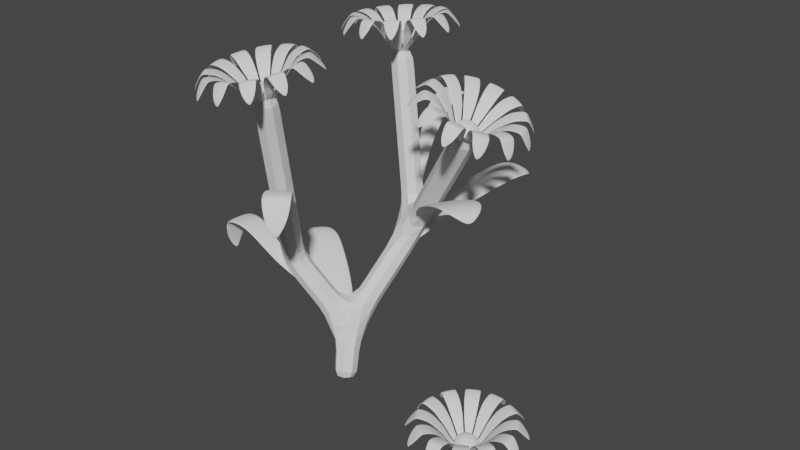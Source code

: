 # Source: Flower1.blend  (saved by Blender 2.92.15; exported with 4.5.12 LTS)
import bpy
from mathutils import Matrix  # noqa: F401  (used for matrix-valued properties, if any)

bpy.ops.wm.read_factory_settings(use_empty=True)
scene = bpy.context.scene
scene.name = 'Scene'

# ---- collections
col_collection = bpy.data.collections.new('Collection'); scene.collection.children.link(col_collection)

# ---- world
world_world = bpy.data.worlds.new('World'); scene.world = world_world
world_world.use_nodes = True; world_world.node_tree.nodes.clear()
_N = world_world.node_tree.nodes; _L = world_world.node_tree.links
n0 = _N.new('ShaderNodeOutputWorld'); n0.name = 'World Output'; n0.location = (300, 300)
n1 = _N.new('ShaderNodeBackground'); n1.name = 'Background'; n1.location = (10, 300)
n1.inputs[0].default_value = (0.05088, 0.05088, 0.05088, 1.0)
_L.new(n1.outputs[0], n0.inputs[0])
n0.is_active_output = True
world_world.color = (0.05088, 0.05088, 0.05088)
world_world.use_sun_shadow = False
world_world.sun_shadow_jitter_overblur = 0.0

# ---- meshes
me_plane_001 = bpy.data.meshes.new('Plane.001')
me_plane_001.from_pydata([(-0.6606, 2.523, 6.082), (0.01173, 2.152, 2.605), (-0.1878, 0.3661, 1.028), (0.0, 0.0, 0.0), (-1.241, -0.02934, 2.335), (-0.653, -1.115, 6.217), (2.009, 1.127, 5.438)], [(1, 0), (2, 1), (3, 2), (2, 4), (4, 5), (1, 6)], [])
_uv = me_plane_001.uv_layers.new(name='UVMap')
_uv.uv.foreach_set('vector', [])
me_plane_001.materials.append(None)
me_plane_001.use_remesh_fix_poles = True
me_plane_001.use_remesh_preserve_attributes = False
me_plane_001.use_mirror_vertex_groups = False
me_plane_001.update()
me_circle_002 = bpy.data.meshes.new('Circle.002')
me_circle_002.from_pydata([(0.8874, 0.1476, 0.465), (0.7476, 0.1446, 0.4307), (0.6315, 0.1357, 0.3686), (0.5265, 0.1212, 0.2533), (0.4288, 0.1016, 0.1574), (0.3546, 0.07783, 0.02602), (0.2935, 0.0691, -0.06233), (0.09733, 0.03174, -0.2725), (0.08366, 0.001096, -0.2725), (0.09733, -0.02955, -0.2725), (0.2935, -0.088, -0.06233), (0.3546, -0.09672, 0.02602), (0.4288, -0.1205, 0.1574), (0.5265, -0.1401, 0.2533), (0.6315, -0.1546, 0.3686), (0.7476, -0.1635, 0.4307), (0.8874, -0.1665, 0.465), (0.9408, -0.1635, 0.4392), (0.9847, -0.1546, 0.3889), (1.028, -0.1401, 0.3392), (1.067, -0.1205, 0.286), (1.097, -0.09672, 0.2457), (1.121, -0.06957, 0.2047), (1.135, -0.0401, 0.1692), (1.14, -0.00945, 0.1586), (1.135, 0.0212, 0.1692), (1.121, 0.05067, 0.2047), (1.097, 0.07783, 0.2457), (1.067, 0.1016, 0.286), (1.028, 0.1212, 0.3392), (0.9847, 0.1357, 0.3889), (0.9408, 0.1446, 0.4392), (0.8925, 0.1476, 0.4978), (0.7526, 0.1446, 0.4636), (0.6366, 0.1357, 0.4015), (0.5316, 0.1212, 0.2861), (0.4338, 0.1016, 0.1903), (0.3597, 0.07783, 0.05888), (0.2986, 0.05067, -0.02948), (0.1024, 0.03174, -0.2397), (0.08876, 0.001096, -0.2397), (0.1024, -0.02955, -0.2397), (0.2986, -0.06957, -0.02948), (0.3597, -0.09672, 0.05888), (0.4338, -0.1205, 0.1903), (0.5316, -0.1401, 0.2861), (0.6366, -0.1546, 0.4015), (0.7526, -0.1635, 0.4636), (0.8925, -0.1665, 0.4978), (0.9459, -0.1635, 0.472), (0.9898, -0.1546, 0.4217), (1.033, -0.1401, 0.372), (1.072, -0.1205, 0.3188), (1.102, -0.09672, 0.2785), (1.126, -0.06957, 0.2376), (1.14, -0.0401, 0.202), (1.146, -0.00945, 0.1915), (1.14, 0.0212, 0.202), (1.126, 0.05067, 0.2376), (1.102, 0.07783, 0.2785), (1.072, 0.1016, 0.3188), (1.033, 0.1212, 0.372), (0.9898, 0.1357, 0.4217), (0.9459, 0.1446, 0.472)], [], [(24, 25, 23), (23, 25, 26, 22), (22, 26, 27, 21), (21, 27, 28, 20), (20, 28, 29, 19), (19, 29, 30, 18), (18, 30, 31, 17), (0, 16, 17, 31), (1, 15, 16, 0), (2, 14, 15, 1), (3, 13, 14, 2), (4, 12, 13, 3), (5, 11, 12, 4), (6, 10, 11, 5), (7, 9, 10, 6), (8, 9, 7), (56, 55, 57), (55, 54, 58, 57), (54, 53, 59, 58), (53, 52, 60, 59), (52, 51, 61, 60), (51, 50, 62, 61), (50, 49, 63, 62), (32, 63, 49, 48), (33, 32, 48, 47), (34, 33, 47, 46), (35, 34, 46, 45), (36, 35, 45, 44), (37, 36, 44, 43), (38, 37, 43, 42), (39, 38, 42, 41), (40, 39, 41), (19, 18, 50, 51), (6, 5, 37, 38), (17, 16, 48, 49), (20, 19, 51, 52), (7, 6, 38, 39), (21, 20, 52, 53), (8, 7, 39, 40), (22, 21, 53, 54), (9, 8, 40, 41), (23, 22, 54, 55), (10, 9, 41, 42), (24, 23, 55, 56), (11, 10, 42, 43), (25, 24, 56, 57), (12, 11, 43, 44), (26, 25, 57, 58), (13, 12, 44, 45), (27, 26, 58, 59), (14, 13, 45, 46), (1, 0, 32, 33), (28, 27, 59, 60), (15, 14, 46, 47), (2, 1, 33, 34), (29, 28, 60, 61), (16, 15, 47, 48), (3, 2, 34, 35), (30, 29, 61, 62), (4, 3, 35, 36), (31, 30, 62, 63), (18, 17, 49, 50), (5, 4, 36, 37), (0, 31, 63, 32)])
me_circle_002.use_remesh_fix_poles = True
me_circle_002.use_remesh_preserve_attributes = False
me_circle_002.use_mirror_vertex_groups = False
me_circle_002.update()
me_icosphere_002 = bpy.data.meshes.new('Icosphere.002')
me_icosphere_002.from_pydata([(0.06603, -0.2032, 0.001168), (-0.1729, -0.1256, 0.001168), (-0.1729, 0.1256, 0.001168), (0.06603, 0.2032, 0.001168), (0.2137, 8.172e-09, 0.001167), (3.914e-08, 8.172e-09, 0.1332), (0.2285, -0.03526, -0.04567), (0.2272, -0.07382, -0.1057), (0.2272, 0.07382, -0.1057), (0.2285, 0.03526, -0.04567), (0.03708, -0.2282, -0.04567), (3.914e-08, -0.2389, -0.1057), (0.1404, -0.1933, -0.1057), (0.1042, -0.2064, -0.04567), (-0.2056, -0.1058, -0.04567), (-0.2272, -0.07382, -0.1057), (-0.1404, -0.1933, -0.1057), (-0.1642, -0.1629, -0.04567), (-0.1642, 0.1629, -0.04567), (-0.1404, 0.1933, -0.1057), (-0.2272, 0.07382, -0.1057), (-0.2056, 0.1058, -0.04567), (0.1042, 0.2064, -0.04567), (0.1404, 0.1933, -0.1057), (3.914e-08, 0.2389, -0.1057), (0.03708, 0.2282, -0.04567), (0.1985, -0.05706, 0.01433), (0.1644, -0.1194, 0.01992), (0.1156, -0.1712, 0.01433), (0.00708, -0.2064, 0.01433), (-0.0628, -0.1933, 0.01992), (-0.1271, -0.1629, 0.01433), (-0.1941, -0.07053, 0.01433), (-0.2032, 1.34e-08, 0.01992), (-0.1941, 0.07053, 0.01433), (-0.1271, 0.1629, 0.01433), (-0.0628, 0.1933, 0.01992), (0.00708, 0.2064, 0.01433), (0.1156, 0.1712, 0.01433), (0.1644, 0.1194, 0.01992), (0.1985, 0.05706, 0.01433), (0.01854, -0.05706, 0.1256), (0.03881, -0.1194, 0.09754), (0.05562, -0.1712, 0.05141), (0.18, 8.172e-09, 0.0514), (0.1256, 8.172e-09, 0.09754), (0.06, 8.172e-09, 0.1256), (-0.04854, -0.03526, 0.1256), (-0.1016, -0.07382, 0.09754), (-0.1456, -0.1058, 0.05141), (-0.04854, 0.03526, 0.1256), (-0.1016, 0.07382, 0.09754), (-0.1456, 0.1058, 0.05141), (0.01854, 0.05706, 0.1256), (0.03881, 0.1194, 0.09754), (0.05562, 0.1712, 0.05141), (0.08643, 0.06279, 0.108), (0.1525, 0.06279, 0.06719), (0.1068, 0.1256, 0.06719), (-0.03301, 0.1016, 0.108), (-0.01261, 0.1644, 0.06719), (-0.08643, 0.1404, 0.06719), (-0.1068, 8.172e-09, 0.108), (-0.1602, 0.03881, 0.06719), (-0.1602, -0.03881, 0.06719), (-0.03301, -0.1016, 0.108), (-0.08643, -0.1404, 0.06719), (-0.01261, -0.1644, 0.06719), (0.08643, -0.06279, 0.108), (0.1068, -0.1256, 0.06719), (0.1525, -0.06279, 0.06719), (0.2059, 0.1016, -0.03964), (0.1933, 0.1404, -0.1057), (0.1602, 0.1644, -0.03964), (-0.03301, 0.2272, -0.03964), (-0.07382, 0.2272, -0.1057), (-0.1068, 0.2032, -0.03964), (-0.2263, 0.03881, -0.03964), (-0.2389, -7.997e-08, -0.1057), (-0.2263, -0.03881, -0.03964), (-0.1068, -0.2032, -0.03964), (-0.07382, -0.2272, -0.1057), (-0.03301, -0.2272, -0.03964), (0.1602, -0.1644, -0.03964), (0.1933, -0.1404, -0.1057), (0.2059, -0.1016, -0.03964), (0.07382, 0.2272, -0.1057), (-0.1933, 0.1404, -0.1057), (-0.1933, -0.1404, -0.1057), (0.07382, -0.2272, -0.1057), (0.2389, 8.172e-09, -0.1057)], [], [(0, 28, 43), (1, 31, 49), (2, 34, 52), (3, 37, 55), (4, 40, 44), (46, 53, 5), (45, 56, 46), (44, 57, 45), (46, 56, 53), (56, 54, 53), (45, 57, 56), (57, 58, 56), (56, 58, 54), (58, 55, 54), (44, 40, 57), (40, 39, 57), (57, 39, 58), (39, 38, 58), (58, 38, 55), (38, 3, 55), (53, 50, 5), (54, 59, 53), (55, 60, 54), (53, 59, 50), (59, 51, 50), (54, 60, 59), (60, 61, 59), (59, 61, 51), (61, 52, 51), (55, 37, 60), (37, 36, 60), (60, 36, 61), (36, 35, 61), (61, 35, 52), (35, 2, 52), (50, 47, 5), (51, 62, 50), (52, 63, 51), (50, 62, 47), (62, 48, 47), (51, 63, 62), (63, 64, 62), (62, 64, 48), (64, 49, 48), (52, 34, 63), (34, 33, 63), (63, 33, 64), (33, 32, 64), (64, 32, 49), (32, 1, 49), (47, 41, 5), (48, 65, 47), (49, 66, 48), (47, 65, 41), (65, 42, 41), (48, 66, 65), (66, 67, 65), (65, 67, 42), (67, 43, 42), (49, 31, 66), (31, 30, 66), (66, 30, 67), (30, 29, 67), (67, 29, 43), (29, 0, 43), (41, 46, 5), (42, 68, 41), (43, 69, 42), (41, 68, 46), (68, 45, 46), (42, 69, 68), (69, 70, 68), (68, 70, 45), (70, 44, 45), (43, 28, 69), (28, 27, 69), (69, 27, 70), (27, 26, 70), (70, 26, 44), (26, 4, 44), (9, 40, 4), (8, 71, 9), (9, 71, 40), (71, 39, 40), (8, 72, 71), (72, 73, 71), (71, 73, 39), (73, 38, 39), (72, 23, 73), (23, 22, 73), (73, 22, 38), (22, 3, 38), (25, 37, 3), (24, 74, 25), (25, 74, 37), (74, 36, 37), (24, 75, 74), (75, 76, 74), (74, 76, 36), (76, 35, 36), (75, 19, 76), (19, 18, 76), (76, 18, 35), (18, 2, 35), (21, 34, 2), (20, 77, 21), (21, 77, 34), (77, 33, 34), (20, 78, 77), (78, 79, 77), (77, 79, 33), (79, 32, 33), (78, 15, 79), (15, 14, 79), (79, 14, 32), (14, 1, 32), (17, 31, 1), (16, 80, 17), (17, 80, 31), (80, 30, 31), (16, 81, 80), (81, 82, 80), (80, 82, 30), (82, 29, 30), (81, 11, 82), (11, 10, 82), (82, 10, 29), (10, 0, 29), (13, 28, 0), (12, 83, 13), (13, 83, 28), (83, 27, 28), (12, 84, 83), (84, 85, 83), (83, 85, 27), (85, 26, 27), (84, 7, 85), (7, 6, 85), (85, 6, 26), (6, 4, 26), (22, 25, 3), (23, 86, 22), (22, 86, 25), (86, 24, 25), (18, 21, 2), (19, 87, 18), (18, 87, 21), (87, 20, 21), (14, 17, 1), (15, 88, 14), (14, 88, 17), (88, 16, 17), (10, 13, 0), (11, 89, 10), (10, 89, 13), (89, 12, 13), (6, 9, 4), (7, 90, 6), (6, 90, 9), (90, 8, 9), (8, 90, 7, 84, 12, 89, 11, 81, 16, 88, 15, 78, 20, 87, 19, 75, 24, 86, 23, 72)])
_uv = me_icosphere_002.uv_layers.new(name='UVMap')
_uv.uv.foreach_set('vector', [0.8182, 0.3149, 0.7727, 0.3149, 0.7955, 0.3543, 1.0, 0.3149, 0.9545, 0.3149, 0.9773, 0.3543, 0.2727, 0.3149, 0.2273, 0.3149, 0.25, 0.3543, 0.4545, 0.3149, 0.4091, 0.3149, 0.4318, 0.3543, 0.6364, 0.3149, 0.5909, 0.3149, 0.6136, 0.3543, 0.5682, 0.433, 0.5227, 0.433, 0.5455, 0.4724, 0.5909, 0.3937, 0.5455, 0.3937, 0.5682, 0.433, 0.6136, 0.3543, 0.5682, 0.3543, 0.5909, 0.3937, 0.5682, 0.433, 0.5455, 0.3937, 0.5227, 0.433, 0.5455, 0.3937, 0.5, 0.3937, 0.5227, 0.433, 0.5909, 0.3937, 0.5682, 0.3543, 0.5455, 0.3937, 0.5682, 0.3543, 0.5227, 0.3543, 0.5455, 0.3937, 0.5455, 0.3937, 0.5227, 0.3543, 0.5, 0.3937, 0.5227, 0.3543, 0.4773, 0.3543, 0.5, 0.3937, 0.6136, 0.3543, 0.5909, 0.3149, 0.5682, 0.3543, 0.5909, 0.3149, 0.5455, 0.3149, 0.5682, 0.3543, 0.5682, 0.3543, 0.5455, 0.3149, 0.5227, 0.3543, 0.5455, 0.3149, 0.5, 0.3149, 0.5227, 0.3543, 0.5227, 0.3543, 0.5, 0.3149, 0.4773, 0.3543, 0.5, 0.3149, 0.4545, 0.3149, 0.4773, 0.3543, 0.3864, 0.433, 0.3409, 0.433, 0.3636, 0.4724, 0.4091, 0.3937, 0.3636, 0.3937, 0.3864, 0.433, 0.4318, 0.3543, 0.3864, 0.3543, 0.4091, 0.3937, 0.3864, 0.433, 0.3636, 0.3937, 0.3409, 0.433, 0.3636, 0.3937, 0.3182, 0.3937, 0.3409, 0.433, 0.4091, 0.3937, 0.3864, 0.3543, 0.3636, 0.3937, 0.3864, 0.3543, 0.3409, 0.3543, 0.3636, 0.3937, 0.3636, 0.3937, 0.3409, 0.3543, 0.3182, 0.3937, 0.3409, 0.3543, 0.2955, 0.3543, 0.3182, 0.3937, 0.4318, 0.3543, 0.4091, 0.3149, 0.3864, 0.3543, 0.4091, 0.3149, 0.3636, 0.3149, 0.3864, 0.3543, 0.3864, 0.3543, 0.3636, 0.3149, 0.3409, 0.3543, 0.3636, 0.3149, 0.3182, 0.3149, 0.3409, 0.3543, 0.3409, 0.3543, 0.3182, 0.3149, 0.2955, 0.3543, 0.3182, 0.3149, 0.2727, 0.3149, 0.2955, 0.3543, 0.2045, 0.433, 0.1591, 0.433, 0.1818, 0.4724, 0.2273, 0.3937, 0.1818, 0.3937, 0.2045, 0.433, 0.25, 0.3543, 0.2045, 0.3543, 0.2273, 0.3937, 0.2045, 0.433, 0.1818, 0.3937, 0.1591, 0.433, 0.1818, 0.3937, 0.1364, 0.3937, 0.1591, 0.433, 0.2273, 0.3937, 0.2045, 0.3543, 0.1818, 0.3937, 0.2045, 0.3543, 0.1591, 0.3543, 0.1818, 0.3937, 0.1818, 0.3937, 0.1591, 0.3543, 0.1364, 0.3937, 0.1591, 0.3543, 0.1136, 0.3543, 0.1364, 0.3937, 0.25, 0.3543, 0.2273, 0.3149, 0.2045, 0.3543, 0.2273, 0.3149, 0.1818, 0.3149, 0.2045, 0.3543, 0.2045, 0.3543, 0.1818, 0.3149, 0.1591, 0.3543, 0.1818, 0.3149, 0.1364, 0.3149, 0.1591, 0.3543, 0.1591, 0.3543, 0.1364, 0.3149, 0.1136, 0.3543, 0.1364, 0.3149, 0.09091, 0.3149, 0.1136, 0.3543, 0.9318, 0.433, 0.8864, 0.433, 0.9091, 0.4724, 0.9545, 0.3937, 0.9091, 0.3937, 0.9318, 0.433, 0.9773, 0.3543, 0.9318, 0.3543, 0.9545, 0.3937, 0.9318, 0.433, 0.9091, 0.3937, 0.8864, 0.433, 0.9091, 0.3937, 0.8636, 0.3937, 0.8864, 0.433, 0.9545, 0.3937, 0.9318, 0.3543, 0.9091, 0.3937, 0.9318, 0.3543, 0.8864, 0.3543, 0.9091, 0.3937, 0.9091, 0.3937, 0.8864, 0.3543, 0.8636, 0.3937, 0.8864, 0.3543, 0.8409, 0.3543, 0.8636, 0.3937, 0.9773, 0.3543, 0.9545, 0.3149, 0.9318, 0.3543, 0.9545, 0.3149, 0.9091, 0.3149, 0.9318, 0.3543, 0.9318, 0.3543, 0.9091, 0.3149, 0.8864, 0.3543, 0.9091, 0.3149, 0.8636, 0.3149, 0.8864, 0.3543, 0.8864, 0.3543, 0.8636, 0.3149, 0.8409, 0.3543, 0.8636, 0.3149, 0.8182, 0.3149, 0.8409, 0.3543, 0.75, 0.433, 0.7045, 0.433, 0.7273, 0.4724, 0.7727, 0.3937, 0.7273, 0.3937, 0.75, 0.433, 0.7955, 0.3543, 0.75, 0.3543, 0.7727, 0.3937, 0.75, 0.433, 0.7273, 0.3937, 0.7045, 0.433, 0.7273, 0.3937, 0.6818, 0.3937, 0.7045, 0.433, 0.7727, 0.3937, 0.75, 0.3543, 0.7273, 0.3937, 0.75, 0.3543, 0.7045, 0.3543, 0.7273, 0.3937, 0.7273, 0.3937, 0.7045, 0.3543, 0.6818, 0.3937, 0.7045, 0.3543, 0.6591, 0.3543, 0.6818, 0.3937, 0.7955, 0.3543, 0.7727, 0.3149, 0.75, 0.3543, 0.7727, 0.3149, 0.7273, 0.3149, 0.75, 0.3543, 0.75, 0.3543, 0.7273, 0.3149, 0.7045, 0.3543, 0.7273, 0.3149, 0.6818, 0.3149, 0.7045, 0.3543, 0.7045, 0.3543, 0.6818, 0.3149, 0.6591, 0.3543, 0.6818, 0.3149, 0.6364, 0.3149, 0.6591, 0.3543, 0.6136, 0.2756, 0.5909, 0.3149, 0.6364, 0.3149, 0.5909, 0.2362, 0.5682, 0.2756, 0.6136, 0.2756, 0.6136, 0.2756, 0.5682, 0.2756, 0.5909, 0.3149, 0.5682, 0.2756, 0.5455, 0.3149, 0.5909, 0.3149, 0.5909, 0.2362, 0.5455, 0.2362, 0.5682, 0.2756, 0.5455, 0.2362, 0.5227, 0.2756, 0.5682, 0.2756, 0.5682, 0.2756, 0.5227, 0.2756, 0.5455, 0.3149, 0.5227, 0.2756, 0.5, 0.3149, 0.5455, 0.3149, 0.5455, 0.2362, 0.5, 0.2362, 0.5227, 0.2756, 0.5, 0.2362, 0.4773, 0.2756, 0.5227, 0.2756, 0.5227, 0.2756, 0.4773, 0.2756, 0.5, 0.3149, 0.4773, 0.2756, 0.4545, 0.3149, 0.5, 0.3149, 0.4318, 0.2756, 0.4091, 0.3149, 0.4545, 0.3149, 0.4091, 0.2362, 0.3864, 0.2756, 0.4318, 0.2756, 0.4318, 0.2756, 0.3864, 0.2756, 0.4091, 0.3149, 0.3864, 0.2756, 0.3636, 0.3149, 0.4091, 0.3149, 0.4091, 0.2362, 0.3636, 0.2362, 0.3864, 0.2756, 0.3636, 0.2362, 0.3409, 0.2756, 0.3864, 0.2756, 0.3864, 0.2756, 0.3409, 0.2756, 0.3636, 0.3149, 0.3409, 0.2756, 0.3182, 0.3149, 0.3636, 0.3149, 0.3636, 0.2362, 0.3182, 0.2362, 0.3409, 0.2756, 0.3182, 0.2362, 0.2955, 0.2756, 0.3409, 0.2756, 0.3409, 0.2756, 0.2955, 0.2756, 0.3182, 0.3149, 0.2955, 0.2756, 0.2727, 0.3149, 0.3182, 0.3149, 0.25, 0.2756, 0.2273, 0.3149, 0.2727, 0.3149, 0.2273, 0.2362, 0.2045, 0.2756, 0.25, 0.2756, 0.25, 0.2756, 0.2045, 0.2756, 0.2273, 0.3149, 0.2045, 0.2756, 0.1818, 0.3149, 0.2273, 0.3149, 0.2273, 0.2362, 0.1818, 0.2362, 0.2045, 0.2756, 0.1818, 0.2362, 0.1591, 0.2756, 0.2045, 0.2756, 0.2045, 0.2756, 0.1591, 0.2756, 0.1818, 0.3149, 0.1591, 0.2756, 0.1364, 0.3149, 0.1818, 0.3149, 0.1818, 0.2362, 0.1364, 0.2362, 0.1591, 0.2756, 0.1364, 0.2362, 0.1136, 0.2756, 0.1591, 0.2756, 0.1591, 0.2756, 0.1136, 0.2756, 0.1364, 0.3149, 0.1136, 0.2756, 0.09091, 0.3149, 0.1364, 0.3149, 0.9773, 0.2756, 0.9545, 0.3149, 1.0, 0.3149, 0.9545, 0.2362, 0.9318, 0.2756, 0.9773, 0.2756, 0.9773, 0.2756, 0.9318, 0.2756, 0.9545, 0.3149, 0.9318, 0.2756, 0.9091, 0.3149, 0.9545, 0.3149, 0.9545, 0.2362, 0.9091, 0.2362, 0.9318, 0.2756, 0.9091, 0.2362, 0.8864, 0.2756, 0.9318, 0.2756, 0.9318, 0.2756, 0.8864, 0.2756, 0.9091, 0.3149, 0.8864, 0.2756, 0.8636, 0.3149, 0.9091, 0.3149, 0.9091, 0.2362, 0.8636, 0.2362, 0.8864, 0.2756, 0.8636, 0.2362, 0.8409, 0.2756, 0.8864, 0.2756, 0.8864, 0.2756, 0.8409, 0.2756, 0.8636, 0.3149, 0.8409, 0.2756, 0.8182, 0.3149, 0.8636, 0.3149, 0.7955, 0.2756, 0.7727, 0.3149, 0.8182, 0.3149, 0.7727, 0.2362, 0.75, 0.2756, 0.7955, 0.2756, 0.7955, 0.2756, 0.75, 0.2756, 0.7727, 0.3149, 0.75, 0.2756, 0.7273, 0.3149, 0.7727, 0.3149, 0.7727, 0.2362, 0.7273, 0.2362, 0.75, 0.2756, 0.7273, 0.2362, 0.7045, 0.2756, 0.75, 0.2756, 0.75, 0.2756, 0.7045, 0.2756, 0.7273, 0.3149, 0.7045, 0.2756, 0.6818, 0.3149, 0.7273, 0.3149, 0.7273, 0.2362, 0.6818, 0.2362, 0.7045, 0.2756, 0.6818, 0.2362, 0.6591, 0.2756, 0.7045, 0.2756, 0.7045, 0.2756, 0.6591, 0.2756, 0.6818, 0.3149, 0.6591, 0.2756, 0.6364, 0.3149, 0.6818, 0.3149, 0.4773, 0.2756, 0.4318, 0.2756, 0.4545, 0.3149, 0.5, 0.2362, 0.4545, 0.2362, 0.4773, 0.2756, 0.4773, 0.2756, 0.4545, 0.2362, 0.4318, 0.2756, 0.4545, 0.2362, 0.4091, 0.2362, 0.4318, 0.2756, 0.2955, 0.2756, 0.25, 0.2756, 0.2727, 0.3149, 0.3182, 0.2362, 0.2727, 0.2362, 0.2955, 0.2756, 0.2955, 0.2756, 0.2727, 0.2362, 0.25, 0.2756, 0.2727, 0.2362, 0.2273, 0.2362, 0.25, 0.2756, 0.1136, 0.2756, 0.06818, 0.2756, 0.09091, 0.3149, 0.1364, 0.2362, 0.09091, 0.2362, 0.1136, 0.2756, 0.1136, 0.2756, 0.09091, 0.2362, 0.06818, 0.2756, 0.09091, 0.2362, 0.04545, 0.2362, 0.06818, 0.2756, 0.8409, 0.2756, 0.7955, 0.2756, 0.8182, 0.3149, 0.8636, 0.2362, 0.8182, 0.2362, 0.8409, 0.2756, 0.8409, 0.2756, 0.8182, 0.2362, 0.7955, 0.2756, 0.8182, 0.2362, 0.7727, 0.2362, 0.7955, 0.2756, 0.6591, 0.2756, 0.6136, 0.2756, 0.6364, 0.3149, 0.6818, 0.2362, 0.6364, 0.2362, 0.6591, 0.2756, 0.6591, 0.2756, 0.6364, 0.2362, 0.6136, 0.2756, 0.6364, 0.2362, 0.5909, 0.2362, 0.6136, 0.2756, 0.5909, 0.2362, 0.6364, 0.2362, 0.6818, 0.2362, 0.7273, 0.2362, 0.7727, 0.2362, 0.8182, 0.2362, 0.8636, 0.2362, 0.9091, 0.2362, 0.9545, 0.2362, 0.09091, 0.2362, 0.1364, 0.2362, 0.1818, 0.2362, 0.2273, 0.2362, 0.2727, 0.2362, 0.3182, 0.2362, 0.3636, 0.2362, 0.4091, 0.2362, 0.4545, 0.2362, 0.5, 0.2362, 0.5455, 0.2362])
me_icosphere_002.use_remesh_fix_poles = True
me_icosphere_002.use_remesh_preserve_attributes = False
me_icosphere_002.use_mirror_vertex_groups = False
me_icosphere_002.update()
me_circle_018 = bpy.data.meshes.new('Circle.018')
me_circle_018.from_pydata([(0.8874, 0.1476, 0.465), (0.7476, 0.1446, 0.4307), (0.6315, 0.1357, 0.3686), (0.5265, 0.1212, 0.2533), (0.4288, 0.1016, 0.1574), (0.3546, 0.07783, 0.02602), (0.2935, 0.0691, -0.06233), (0.09733, 0.03174, -0.2725), (0.08366, 0.001096, -0.2725), (0.09733, -0.02955, -0.2725), (0.2935, -0.088, -0.06233), (0.3546, -0.09672, 0.02602), (0.4288, -0.1205, 0.1574), (0.5265, -0.1401, 0.2533), (0.6315, -0.1546, 0.3686), (0.7476, -0.1635, 0.4307), (0.8874, -0.1665, 0.465), (0.9408, -0.1635, 0.4392), (0.9847, -0.1546, 0.3889), (1.028, -0.1401, 0.3392), (1.067, -0.1205, 0.286), (1.097, -0.09672, 0.2457), (1.121, -0.06957, 0.2047), (1.135, -0.0401, 0.1692), (1.14, -0.00945, 0.1586), (1.135, 0.0212, 0.1692), (1.121, 0.05067, 0.2047), (1.097, 0.07783, 0.2457), (1.067, 0.1016, 0.286), (1.028, 0.1212, 0.3392), (0.9847, 0.1357, 0.3889), (0.9408, 0.1446, 0.4392), (0.8925, 0.1476, 0.4978), (0.7526, 0.1446, 0.4636), (0.6366, 0.1357, 0.4015), (0.5316, 0.1212, 0.2861), (0.4338, 0.1016, 0.1903), (0.3597, 0.07783, 0.05888), (0.2986, 0.05067, -0.02948), (0.1024, 0.03174, -0.2397), (0.08876, 0.001096, -0.2397), (0.1024, -0.02955, -0.2397), (0.2986, -0.06957, -0.02948), (0.3597, -0.09672, 0.05888), (0.4338, -0.1205, 0.1903), (0.5316, -0.1401, 0.2861), (0.6366, -0.1546, 0.4015), (0.7526, -0.1635, 0.4636), (0.8925, -0.1665, 0.4978), (0.9459, -0.1635, 0.472), (0.9898, -0.1546, 0.4217), (1.033, -0.1401, 0.372), (1.072, -0.1205, 0.3188), (1.102, -0.09672, 0.2785), (1.126, -0.06957, 0.2376), (1.14, -0.0401, 0.202), (1.146, -0.00945, 0.1915), (1.14, 0.0212, 0.202), (1.126, 0.05067, 0.2376), (1.102, 0.07783, 0.2785), (1.072, 0.1016, 0.3188), (1.033, 0.1212, 0.372), (0.9898, 0.1357, 0.4217), (0.9459, 0.1446, 0.472)], [], [(24, 23, 25), (23, 22, 26, 25), (22, 21, 27, 26), (21, 20, 28, 27), (20, 19, 29, 28), (19, 18, 30, 29), (18, 17, 31, 30), (0, 31, 17, 16), (1, 0, 16, 15), (2, 1, 15, 14), (3, 2, 14, 13), (4, 3, 13, 12), (5, 4, 12, 11), (6, 5, 11, 10), (7, 6, 10, 9), (8, 7, 9), (56, 57, 55), (55, 57, 58, 54), (54, 58, 59, 53), (53, 59, 60, 52), (52, 60, 61, 51), (51, 61, 62, 50), (50, 62, 63, 49), (32, 48, 49, 63), (33, 47, 48, 32), (34, 46, 47, 33), (35, 45, 46, 34), (36, 44, 45, 35), (37, 43, 44, 36), (38, 42, 43, 37), (39, 41, 42, 38), (40, 41, 39), (19, 51, 50, 18), (6, 38, 37, 5), (17, 49, 48, 16), (20, 52, 51, 19), (7, 39, 38, 6), (21, 53, 52, 20), (8, 40, 39, 7), (22, 54, 53, 21), (9, 41, 40, 8), (23, 55, 54, 22), (10, 42, 41, 9), (24, 56, 55, 23), (11, 43, 42, 10), (25, 57, 56, 24), (12, 44, 43, 11), (26, 58, 57, 25), (13, 45, 44, 12), (27, 59, 58, 26), (14, 46, 45, 13), (1, 33, 32, 0), (28, 60, 59, 27), (15, 47, 46, 14), (2, 34, 33, 1), (29, 61, 60, 28), (16, 48, 47, 15), (3, 35, 34, 2), (30, 62, 61, 29), (4, 36, 35, 3), (31, 63, 62, 30), (18, 50, 49, 17), (5, 37, 36, 4), (0, 32, 63, 31)])
me_circle_018.use_remesh_fix_poles = True
me_circle_018.use_remesh_preserve_attributes = False
me_circle_018.use_mirror_vertex_groups = False
me_circle_018.update()
me_icosphere_006 = bpy.data.meshes.new('Icosphere.006')
me_icosphere_006.from_pydata([(0.06603, -0.2032, 0.001168), (-0.1729, -0.1256, 0.001168), (-0.1729, 0.1256, 0.001168), (0.06603, 0.2032, 0.001168), (0.2137, 8.172e-09, 0.001167), (3.914e-08, 8.172e-09, 0.1332), (0.2285, -0.03526, -0.04567), (0.2272, -0.07382, -0.1057), (0.2272, 0.07382, -0.1057), (0.2285, 0.03526, -0.04567), (0.03708, -0.2282, -0.04567), (3.914e-08, -0.2389, -0.1057), (0.1404, -0.1933, -0.1057), (0.1042, -0.2064, -0.04567), (-0.2056, -0.1058, -0.04567), (-0.2272, -0.07382, -0.1057), (-0.1404, -0.1933, -0.1057), (-0.1642, -0.1629, -0.04567), (-0.1642, 0.1629, -0.04567), (-0.1404, 0.1933, -0.1057), (-0.2272, 0.07382, -0.1057), (-0.2056, 0.1058, -0.04567), (0.1042, 0.2064, -0.04567), (0.1404, 0.1933, -0.1057), (3.914e-08, 0.2389, -0.1057), (0.03708, 0.2282, -0.04567), (0.1985, -0.05706, 0.01433), (0.1644, -0.1194, 0.01992), (0.1156, -0.1712, 0.01433), (0.00708, -0.2064, 0.01433), (-0.0628, -0.1933, 0.01992), (-0.1271, -0.1629, 0.01433), (-0.1941, -0.07053, 0.01433), (-0.2032, 1.34e-08, 0.01992), (-0.1941, 0.07053, 0.01433), (-0.1271, 0.1629, 0.01433), (-0.0628, 0.1933, 0.01992), (0.00708, 0.2064, 0.01433), (0.1156, 0.1712, 0.01433), (0.1644, 0.1194, 0.01992), (0.1985, 0.05706, 0.01433), (0.01854, -0.05706, 0.1256), (0.03881, -0.1194, 0.09754), (0.05562, -0.1712, 0.05141), (0.18, 8.172e-09, 0.0514), (0.1256, 8.172e-09, 0.09754), (0.06, 8.172e-09, 0.1256), (-0.04854, -0.03526, 0.1256), (-0.1016, -0.07382, 0.09754), (-0.1456, -0.1058, 0.05141), (-0.04854, 0.03526, 0.1256), (-0.1016, 0.07382, 0.09754), (-0.1456, 0.1058, 0.05141), (0.01854, 0.05706, 0.1256), (0.03881, 0.1194, 0.09754), (0.05562, 0.1712, 0.05141), (0.08643, 0.06279, 0.108), (0.1525, 0.06279, 0.06719), (0.1068, 0.1256, 0.06719), (-0.03301, 0.1016, 0.108), (-0.01261, 0.1644, 0.06719), (-0.08643, 0.1404, 0.06719), (-0.1068, 8.172e-09, 0.108), (-0.1602, 0.03881, 0.06719), (-0.1602, -0.03881, 0.06719), (-0.03301, -0.1016, 0.108), (-0.08643, -0.1404, 0.06719), (-0.01261, -0.1644, 0.06719), (0.08643, -0.06279, 0.108), (0.1068, -0.1256, 0.06719), (0.1525, -0.06279, 0.06719), (0.2059, 0.1016, -0.03964), (0.1933, 0.1404, -0.1057), (0.1602, 0.1644, -0.03964), (-0.03301, 0.2272, -0.03964), (-0.07382, 0.2272, -0.1057), (-0.1068, 0.2032, -0.03964), (-0.2263, 0.03881, -0.03964), (-0.2389, -7.997e-08, -0.1057), (-0.2263, -0.03881, -0.03964), (-0.1068, -0.2032, -0.03964), (-0.07382, -0.2272, -0.1057), (-0.03301, -0.2272, -0.03964), (0.1602, -0.1644, -0.03964), (0.1933, -0.1404, -0.1057), (0.2059, -0.1016, -0.03964), (0.07382, 0.2272, -0.1057), (-0.1933, 0.1404, -0.1057), (-0.1933, -0.1404, -0.1057), (0.07382, -0.2272, -0.1057), (0.2389, 8.172e-09, -0.1057)], [], [(0, 28, 43), (1, 31, 49), (2, 34, 52), (3, 37, 55), (4, 40, 44), (46, 53, 5), (45, 56, 46), (44, 57, 45), (46, 56, 53), (56, 54, 53), (45, 57, 56), (57, 58, 56), (56, 58, 54), (58, 55, 54), (44, 40, 57), (40, 39, 57), (57, 39, 58), (39, 38, 58), (58, 38, 55), (38, 3, 55), (53, 50, 5), (54, 59, 53), (55, 60, 54), (53, 59, 50), (59, 51, 50), (54, 60, 59), (60, 61, 59), (59, 61, 51), (61, 52, 51), (55, 37, 60), (37, 36, 60), (60, 36, 61), (36, 35, 61), (61, 35, 52), (35, 2, 52), (50, 47, 5), (51, 62, 50), (52, 63, 51), (50, 62, 47), (62, 48, 47), (51, 63, 62), (63, 64, 62), (62, 64, 48), (64, 49, 48), (52, 34, 63), (34, 33, 63), (63, 33, 64), (33, 32, 64), (64, 32, 49), (32, 1, 49), (47, 41, 5), (48, 65, 47), (49, 66, 48), (47, 65, 41), (65, 42, 41), (48, 66, 65), (66, 67, 65), (65, 67, 42), (67, 43, 42), (49, 31, 66), (31, 30, 66), (66, 30, 67), (30, 29, 67), (67, 29, 43), (29, 0, 43), (41, 46, 5), (42, 68, 41), (43, 69, 42), (41, 68, 46), (68, 45, 46), (42, 69, 68), (69, 70, 68), (68, 70, 45), (70, 44, 45), (43, 28, 69), (28, 27, 69), (69, 27, 70), (27, 26, 70), (70, 26, 44), (26, 4, 44), (9, 40, 4), (8, 71, 9), (9, 71, 40), (71, 39, 40), (8, 72, 71), (72, 73, 71), (71, 73, 39), (73, 38, 39), (72, 23, 73), (23, 22, 73), (73, 22, 38), (22, 3, 38), (25, 37, 3), (24, 74, 25), (25, 74, 37), (74, 36, 37), (24, 75, 74), (75, 76, 74), (74, 76, 36), (76, 35, 36), (75, 19, 76), (19, 18, 76), (76, 18, 35), (18, 2, 35), (21, 34, 2), (20, 77, 21), (21, 77, 34), (77, 33, 34), (20, 78, 77), (78, 79, 77), (77, 79, 33), (79, 32, 33), (78, 15, 79), (15, 14, 79), (79, 14, 32), (14, 1, 32), (17, 31, 1), (16, 80, 17), (17, 80, 31), (80, 30, 31), (16, 81, 80), (81, 82, 80), (80, 82, 30), (82, 29, 30), (81, 11, 82), (11, 10, 82), (82, 10, 29), (10, 0, 29), (13, 28, 0), (12, 83, 13), (13, 83, 28), (83, 27, 28), (12, 84, 83), (84, 85, 83), (83, 85, 27), (85, 26, 27), (84, 7, 85), (7, 6, 85), (85, 6, 26), (6, 4, 26), (22, 25, 3), (23, 86, 22), (22, 86, 25), (86, 24, 25), (18, 21, 2), (19, 87, 18), (18, 87, 21), (87, 20, 21), (14, 17, 1), (15, 88, 14), (14, 88, 17), (88, 16, 17), (10, 13, 0), (11, 89, 10), (10, 89, 13), (89, 12, 13), (6, 9, 4), (7, 90, 6), (6, 90, 9), (90, 8, 9), (8, 90, 7, 84, 12, 89, 11, 81, 16, 88, 15, 78, 20, 87, 19, 75, 24, 86, 23, 72)])
_uv = me_icosphere_006.uv_layers.new(name='UVMap')
_uv.uv.foreach_set('vector', [0.8182, 0.3149, 0.7727, 0.3149, 0.7955, 0.3543, 1.0, 0.3149, 0.9545, 0.3149, 0.9773, 0.3543, 0.2727, 0.3149, 0.2273, 0.3149, 0.25, 0.3543, 0.4545, 0.3149, 0.4091, 0.3149, 0.4318, 0.3543, 0.6364, 0.3149, 0.5909, 0.3149, 0.6136, 0.3543, 0.5682, 0.433, 0.5227, 0.433, 0.5455, 0.4724, 0.5909, 0.3937, 0.5455, 0.3937, 0.5682, 0.433, 0.6136, 0.3543, 0.5682, 0.3543, 0.5909, 0.3937, 0.5682, 0.433, 0.5455, 0.3937, 0.5227, 0.433, 0.5455, 0.3937, 0.5, 0.3937, 0.5227, 0.433, 0.5909, 0.3937, 0.5682, 0.3543, 0.5455, 0.3937, 0.5682, 0.3543, 0.5227, 0.3543, 0.5455, 0.3937, 0.5455, 0.3937, 0.5227, 0.3543, 0.5, 0.3937, 0.5227, 0.3543, 0.4773, 0.3543, 0.5, 0.3937, 0.6136, 0.3543, 0.5909, 0.3149, 0.5682, 0.3543, 0.5909, 0.3149, 0.5455, 0.3149, 0.5682, 0.3543, 0.5682, 0.3543, 0.5455, 0.3149, 0.5227, 0.3543, 0.5455, 0.3149, 0.5, 0.3149, 0.5227, 0.3543, 0.5227, 0.3543, 0.5, 0.3149, 0.4773, 0.3543, 0.5, 0.3149, 0.4545, 0.3149, 0.4773, 0.3543, 0.3864, 0.433, 0.3409, 0.433, 0.3636, 0.4724, 0.4091, 0.3937, 0.3636, 0.3937, 0.3864, 0.433, 0.4318, 0.3543, 0.3864, 0.3543, 0.4091, 0.3937, 0.3864, 0.433, 0.3636, 0.3937, 0.3409, 0.433, 0.3636, 0.3937, 0.3182, 0.3937, 0.3409, 0.433, 0.4091, 0.3937, 0.3864, 0.3543, 0.3636, 0.3937, 0.3864, 0.3543, 0.3409, 0.3543, 0.3636, 0.3937, 0.3636, 0.3937, 0.3409, 0.3543, 0.3182, 0.3937, 0.3409, 0.3543, 0.2955, 0.3543, 0.3182, 0.3937, 0.4318, 0.3543, 0.4091, 0.3149, 0.3864, 0.3543, 0.4091, 0.3149, 0.3636, 0.3149, 0.3864, 0.3543, 0.3864, 0.3543, 0.3636, 0.3149, 0.3409, 0.3543, 0.3636, 0.3149, 0.3182, 0.3149, 0.3409, 0.3543, 0.3409, 0.3543, 0.3182, 0.3149, 0.2955, 0.3543, 0.3182, 0.3149, 0.2727, 0.3149, 0.2955, 0.3543, 0.2045, 0.433, 0.1591, 0.433, 0.1818, 0.4724, 0.2273, 0.3937, 0.1818, 0.3937, 0.2045, 0.433, 0.25, 0.3543, 0.2045, 0.3543, 0.2273, 0.3937, 0.2045, 0.433, 0.1818, 0.3937, 0.1591, 0.433, 0.1818, 0.3937, 0.1364, 0.3937, 0.1591, 0.433, 0.2273, 0.3937, 0.2045, 0.3543, 0.1818, 0.3937, 0.2045, 0.3543, 0.1591, 0.3543, 0.1818, 0.3937, 0.1818, 0.3937, 0.1591, 0.3543, 0.1364, 0.3937, 0.1591, 0.3543, 0.1136, 0.3543, 0.1364, 0.3937, 0.25, 0.3543, 0.2273, 0.3149, 0.2045, 0.3543, 0.2273, 0.3149, 0.1818, 0.3149, 0.2045, 0.3543, 0.2045, 0.3543, 0.1818, 0.3149, 0.1591, 0.3543, 0.1818, 0.3149, 0.1364, 0.3149, 0.1591, 0.3543, 0.1591, 0.3543, 0.1364, 0.3149, 0.1136, 0.3543, 0.1364, 0.3149, 0.09091, 0.3149, 0.1136, 0.3543, 0.9318, 0.433, 0.8864, 0.433, 0.9091, 0.4724, 0.9545, 0.3937, 0.9091, 0.3937, 0.9318, 0.433, 0.9773, 0.3543, 0.9318, 0.3543, 0.9545, 0.3937, 0.9318, 0.433, 0.9091, 0.3937, 0.8864, 0.433, 0.9091, 0.3937, 0.8636, 0.3937, 0.8864, 0.433, 0.9545, 0.3937, 0.9318, 0.3543, 0.9091, 0.3937, 0.9318, 0.3543, 0.8864, 0.3543, 0.9091, 0.3937, 0.9091, 0.3937, 0.8864, 0.3543, 0.8636, 0.3937, 0.8864, 0.3543, 0.8409, 0.3543, 0.8636, 0.3937, 0.9773, 0.3543, 0.9545, 0.3149, 0.9318, 0.3543, 0.9545, 0.3149, 0.9091, 0.3149, 0.9318, 0.3543, 0.9318, 0.3543, 0.9091, 0.3149, 0.8864, 0.3543, 0.9091, 0.3149, 0.8636, 0.3149, 0.8864, 0.3543, 0.8864, 0.3543, 0.8636, 0.3149, 0.8409, 0.3543, 0.8636, 0.3149, 0.8182, 0.3149, 0.8409, 0.3543, 0.75, 0.433, 0.7045, 0.433, 0.7273, 0.4724, 0.7727, 0.3937, 0.7273, 0.3937, 0.75, 0.433, 0.7955, 0.3543, 0.75, 0.3543, 0.7727, 0.3937, 0.75, 0.433, 0.7273, 0.3937, 0.7045, 0.433, 0.7273, 0.3937, 0.6818, 0.3937, 0.7045, 0.433, 0.7727, 0.3937, 0.75, 0.3543, 0.7273, 0.3937, 0.75, 0.3543, 0.7045, 0.3543, 0.7273, 0.3937, 0.7273, 0.3937, 0.7045, 0.3543, 0.6818, 0.3937, 0.7045, 0.3543, 0.6591, 0.3543, 0.6818, 0.3937, 0.7955, 0.3543, 0.7727, 0.3149, 0.75, 0.3543, 0.7727, 0.3149, 0.7273, 0.3149, 0.75, 0.3543, 0.75, 0.3543, 0.7273, 0.3149, 0.7045, 0.3543, 0.7273, 0.3149, 0.6818, 0.3149, 0.7045, 0.3543, 0.7045, 0.3543, 0.6818, 0.3149, 0.6591, 0.3543, 0.6818, 0.3149, 0.6364, 0.3149, 0.6591, 0.3543, 0.6136, 0.2756, 0.5909, 0.3149, 0.6364, 0.3149, 0.5909, 0.2362, 0.5682, 0.2756, 0.6136, 0.2756, 0.6136, 0.2756, 0.5682, 0.2756, 0.5909, 0.3149, 0.5682, 0.2756, 0.5455, 0.3149, 0.5909, 0.3149, 0.5909, 0.2362, 0.5455, 0.2362, 0.5682, 0.2756, 0.5455, 0.2362, 0.5227, 0.2756, 0.5682, 0.2756, 0.5682, 0.2756, 0.5227, 0.2756, 0.5455, 0.3149, 0.5227, 0.2756, 0.5, 0.3149, 0.5455, 0.3149, 0.5455, 0.2362, 0.5, 0.2362, 0.5227, 0.2756, 0.5, 0.2362, 0.4773, 0.2756, 0.5227, 0.2756, 0.5227, 0.2756, 0.4773, 0.2756, 0.5, 0.3149, 0.4773, 0.2756, 0.4545, 0.3149, 0.5, 0.3149, 0.4318, 0.2756, 0.4091, 0.3149, 0.4545, 0.3149, 0.4091, 0.2362, 0.3864, 0.2756, 0.4318, 0.2756, 0.4318, 0.2756, 0.3864, 0.2756, 0.4091, 0.3149, 0.3864, 0.2756, 0.3636, 0.3149, 0.4091, 0.3149, 0.4091, 0.2362, 0.3636, 0.2362, 0.3864, 0.2756, 0.3636, 0.2362, 0.3409, 0.2756, 0.3864, 0.2756, 0.3864, 0.2756, 0.3409, 0.2756, 0.3636, 0.3149, 0.3409, 0.2756, 0.3182, 0.3149, 0.3636, 0.3149, 0.3636, 0.2362, 0.3182, 0.2362, 0.3409, 0.2756, 0.3182, 0.2362, 0.2955, 0.2756, 0.3409, 0.2756, 0.3409, 0.2756, 0.2955, 0.2756, 0.3182, 0.3149, 0.2955, 0.2756, 0.2727, 0.3149, 0.3182, 0.3149, 0.25, 0.2756, 0.2273, 0.3149, 0.2727, 0.3149, 0.2273, 0.2362, 0.2045, 0.2756, 0.25, 0.2756, 0.25, 0.2756, 0.2045, 0.2756, 0.2273, 0.3149, 0.2045, 0.2756, 0.1818, 0.3149, 0.2273, 0.3149, 0.2273, 0.2362, 0.1818, 0.2362, 0.2045, 0.2756, 0.1818, 0.2362, 0.1591, 0.2756, 0.2045, 0.2756, 0.2045, 0.2756, 0.1591, 0.2756, 0.1818, 0.3149, 0.1591, 0.2756, 0.1364, 0.3149, 0.1818, 0.3149, 0.1818, 0.2362, 0.1364, 0.2362, 0.1591, 0.2756, 0.1364, 0.2362, 0.1136, 0.2756, 0.1591, 0.2756, 0.1591, 0.2756, 0.1136, 0.2756, 0.1364, 0.3149, 0.1136, 0.2756, 0.09091, 0.3149, 0.1364, 0.3149, 0.9773, 0.2756, 0.9545, 0.3149, 1.0, 0.3149, 0.9545, 0.2362, 0.9318, 0.2756, 0.9773, 0.2756, 0.9773, 0.2756, 0.9318, 0.2756, 0.9545, 0.3149, 0.9318, 0.2756, 0.9091, 0.3149, 0.9545, 0.3149, 0.9545, 0.2362, 0.9091, 0.2362, 0.9318, 0.2756, 0.9091, 0.2362, 0.8864, 0.2756, 0.9318, 0.2756, 0.9318, 0.2756, 0.8864, 0.2756, 0.9091, 0.3149, 0.8864, 0.2756, 0.8636, 0.3149, 0.9091, 0.3149, 0.9091, 0.2362, 0.8636, 0.2362, 0.8864, 0.2756, 0.8636, 0.2362, 0.8409, 0.2756, 0.8864, 0.2756, 0.8864, 0.2756, 0.8409, 0.2756, 0.8636, 0.3149, 0.8409, 0.2756, 0.8182, 0.3149, 0.8636, 0.3149, 0.7955, 0.2756, 0.7727, 0.3149, 0.8182, 0.3149, 0.7727, 0.2362, 0.75, 0.2756, 0.7955, 0.2756, 0.7955, 0.2756, 0.75, 0.2756, 0.7727, 0.3149, 0.75, 0.2756, 0.7273, 0.3149, 0.7727, 0.3149, 0.7727, 0.2362, 0.7273, 0.2362, 0.75, 0.2756, 0.7273, 0.2362, 0.7045, 0.2756, 0.75, 0.2756, 0.75, 0.2756, 0.7045, 0.2756, 0.7273, 0.3149, 0.7045, 0.2756, 0.6818, 0.3149, 0.7273, 0.3149, 0.7273, 0.2362, 0.6818, 0.2362, 0.7045, 0.2756, 0.6818, 0.2362, 0.6591, 0.2756, 0.7045, 0.2756, 0.7045, 0.2756, 0.6591, 0.2756, 0.6818, 0.3149, 0.6591, 0.2756, 0.6364, 0.3149, 0.6818, 0.3149, 0.4773, 0.2756, 0.4318, 0.2756, 0.4545, 0.3149, 0.5, 0.2362, 0.4545, 0.2362, 0.4773, 0.2756, 0.4773, 0.2756, 0.4545, 0.2362, 0.4318, 0.2756, 0.4545, 0.2362, 0.4091, 0.2362, 0.4318, 0.2756, 0.2955, 0.2756, 0.25, 0.2756, 0.2727, 0.3149, 0.3182, 0.2362, 0.2727, 0.2362, 0.2955, 0.2756, 0.2955, 0.2756, 0.2727, 0.2362, 0.25, 0.2756, 0.2727, 0.2362, 0.2273, 0.2362, 0.25, 0.2756, 0.1136, 0.2756, 0.06818, 0.2756, 0.09091, 0.3149, 0.1364, 0.2362, 0.09091, 0.2362, 0.1136, 0.2756, 0.1136, 0.2756, 0.09091, 0.2362, 0.06818, 0.2756, 0.09091, 0.2362, 0.04545, 0.2362, 0.06818, 0.2756, 0.8409, 0.2756, 0.7955, 0.2756, 0.8182, 0.3149, 0.8636, 0.2362, 0.8182, 0.2362, 0.8409, 0.2756, 0.8409, 0.2756, 0.8182, 0.2362, 0.7955, 0.2756, 0.8182, 0.2362, 0.7727, 0.2362, 0.7955, 0.2756, 0.6591, 0.2756, 0.6136, 0.2756, 0.6364, 0.3149, 0.6818, 0.2362, 0.6364, 0.2362, 0.6591, 0.2756, 0.6591, 0.2756, 0.6364, 0.2362, 0.6136, 0.2756, 0.6364, 0.2362, 0.5909, 0.2362, 0.6136, 0.2756, 0.5909, 0.2362, 0.6364, 0.2362, 0.6818, 0.2362, 0.7273, 0.2362, 0.7727, 0.2362, 0.8182, 0.2362, 0.8636, 0.2362, 0.9091, 0.2362, 0.9545, 0.2362, 0.09091, 0.2362, 0.1364, 0.2362, 0.1818, 0.2362, 0.2273, 0.2362, 0.2727, 0.2362, 0.3182, 0.2362, 0.3636, 0.2362, 0.4091, 0.2362, 0.4545, 0.2362, 0.5, 0.2362, 0.5455, 0.2362])
me_icosphere_006.use_remesh_fix_poles = True
me_icosphere_006.use_remesh_preserve_attributes = False
me_icosphere_006.use_mirror_vertex_groups = False
me_icosphere_006.update()
me_circle_019 = bpy.data.meshes.new('Circle.019')
me_circle_019.from_pydata([(0.8874, 0.1476, 0.465), (0.7476, 0.1446, 0.4307), (0.6315, 0.1357, 0.3686), (0.5265, 0.1212, 0.2533), (0.4288, 0.1016, 0.1574), (0.3546, 0.07783, 0.02602), (0.2935, 0.0691, -0.06233), (0.09733, 0.03174, -0.2725), (0.08366, 0.001096, -0.2725), (0.09733, -0.02955, -0.2725), (0.2935, -0.088, -0.06233), (0.3546, -0.09672, 0.02602), (0.4288, -0.1205, 0.1574), (0.5265, -0.1401, 0.2533), (0.6315, -0.1546, 0.3686), (0.7476, -0.1635, 0.4307), (0.8874, -0.1665, 0.465), (0.9408, -0.1635, 0.4392), (0.9847, -0.1546, 0.3889), (1.028, -0.1401, 0.3392), (1.067, -0.1205, 0.286), (1.097, -0.09672, 0.2457), (1.121, -0.06957, 0.2047), (1.135, -0.0401, 0.1692), (1.14, -0.00945, 0.1586), (1.135, 0.0212, 0.1692), (1.121, 0.05067, 0.2047), (1.097, 0.07783, 0.2457), (1.067, 0.1016, 0.286), (1.028, 0.1212, 0.3392), (0.9847, 0.1357, 0.3889), (0.9408, 0.1446, 0.4392), (0.8925, 0.1476, 0.4978), (0.7526, 0.1446, 0.4636), (0.6366, 0.1357, 0.4015), (0.5316, 0.1212, 0.2861), (0.4338, 0.1016, 0.1903), (0.3597, 0.07783, 0.05888), (0.2986, 0.05067, -0.02948), (0.1024, 0.03174, -0.2397), (0.08876, 0.001096, -0.2397), (0.1024, -0.02955, -0.2397), (0.2986, -0.06957, -0.02948), (0.3597, -0.09672, 0.05888), (0.4338, -0.1205, 0.1903), (0.5316, -0.1401, 0.2861), (0.6366, -0.1546, 0.4015), (0.7526, -0.1635, 0.4636), (0.8925, -0.1665, 0.4978), (0.9459, -0.1635, 0.472), (0.9898, -0.1546, 0.4217), (1.033, -0.1401, 0.372), (1.072, -0.1205, 0.3188), (1.102, -0.09672, 0.2785), (1.126, -0.06957, 0.2376), (1.14, -0.0401, 0.202), (1.146, -0.00945, 0.1915), (1.14, 0.0212, 0.202), (1.126, 0.05067, 0.2376), (1.102, 0.07783, 0.2785), (1.072, 0.1016, 0.3188), (1.033, 0.1212, 0.372), (0.9898, 0.1357, 0.4217), (0.9459, 0.1446, 0.472)], [], [(24, 23, 25), (23, 22, 26, 25), (22, 21, 27, 26), (21, 20, 28, 27), (20, 19, 29, 28), (19, 18, 30, 29), (18, 17, 31, 30), (0, 31, 17, 16), (1, 0, 16, 15), (2, 1, 15, 14), (3, 2, 14, 13), (4, 3, 13, 12), (5, 4, 12, 11), (6, 5, 11, 10), (7, 6, 10, 9), (8, 7, 9), (56, 57, 55), (55, 57, 58, 54), (54, 58, 59, 53), (53, 59, 60, 52), (52, 60, 61, 51), (51, 61, 62, 50), (50, 62, 63, 49), (32, 48, 49, 63), (33, 47, 48, 32), (34, 46, 47, 33), (35, 45, 46, 34), (36, 44, 45, 35), (37, 43, 44, 36), (38, 42, 43, 37), (39, 41, 42, 38), (40, 41, 39), (19, 51, 50, 18), (6, 38, 37, 5), (17, 49, 48, 16), (20, 52, 51, 19), (7, 39, 38, 6), (21, 53, 52, 20), (8, 40, 39, 7), (22, 54, 53, 21), (9, 41, 40, 8), (23, 55, 54, 22), (10, 42, 41, 9), (24, 56, 55, 23), (11, 43, 42, 10), (25, 57, 56, 24), (12, 44, 43, 11), (26, 58, 57, 25), (13, 45, 44, 12), (27, 59, 58, 26), (14, 46, 45, 13), (1, 33, 32, 0), (28, 60, 59, 27), (15, 47, 46, 14), (2, 34, 33, 1), (29, 61, 60, 28), (16, 48, 47, 15), (3, 35, 34, 2), (30, 62, 61, 29), (4, 36, 35, 3), (31, 63, 62, 30), (18, 50, 49, 17), (5, 37, 36, 4), (0, 32, 63, 31)])
me_circle_019.use_remesh_fix_poles = True
me_circle_019.use_remesh_preserve_attributes = False
me_circle_019.use_mirror_vertex_groups = False
me_circle_019.update()
me_icosphere_007 = bpy.data.meshes.new('Icosphere.007')
me_icosphere_007.from_pydata([(0.06603, -0.2032, 0.001168), (-0.1729, -0.1256, 0.001168), (-0.1729, 0.1256, 0.001168), (0.06603, 0.2032, 0.001168), (0.2137, 8.172e-09, 0.001167), (3.914e-08, 8.172e-09, 0.1332), (0.2285, -0.03526, -0.04567), (0.2272, -0.07382, -0.1057), (0.2272, 0.07382, -0.1057), (0.2285, 0.03526, -0.04567), (0.03708, -0.2282, -0.04567), (3.914e-08, -0.2389, -0.1057), (0.1404, -0.1933, -0.1057), (0.1042, -0.2064, -0.04567), (-0.2056, -0.1058, -0.04567), (-0.2272, -0.07382, -0.1057), (-0.1404, -0.1933, -0.1057), (-0.1642, -0.1629, -0.04567), (-0.1642, 0.1629, -0.04567), (-0.1404, 0.1933, -0.1057), (-0.2272, 0.07382, -0.1057), (-0.2056, 0.1058, -0.04567), (0.1042, 0.2064, -0.04567), (0.1404, 0.1933, -0.1057), (3.914e-08, 0.2389, -0.1057), (0.03708, 0.2282, -0.04567), (0.1985, -0.05706, 0.01433), (0.1644, -0.1194, 0.01992), (0.1156, -0.1712, 0.01433), (0.00708, -0.2064, 0.01433), (-0.0628, -0.1933, 0.01992), (-0.1271, -0.1629, 0.01433), (-0.1941, -0.07053, 0.01433), (-0.2032, 1.34e-08, 0.01992), (-0.1941, 0.07053, 0.01433), (-0.1271, 0.1629, 0.01433), (-0.0628, 0.1933, 0.01992), (0.00708, 0.2064, 0.01433), (0.1156, 0.1712, 0.01433), (0.1644, 0.1194, 0.01992), (0.1985, 0.05706, 0.01433), (0.01854, -0.05706, 0.1256), (0.03881, -0.1194, 0.09754), (0.05562, -0.1712, 0.05141), (0.18, 8.172e-09, 0.0514), (0.1256, 8.172e-09, 0.09754), (0.06, 8.172e-09, 0.1256), (-0.04854, -0.03526, 0.1256), (-0.1016, -0.07382, 0.09754), (-0.1456, -0.1058, 0.05141), (-0.04854, 0.03526, 0.1256), (-0.1016, 0.07382, 0.09754), (-0.1456, 0.1058, 0.05141), (0.01854, 0.05706, 0.1256), (0.03881, 0.1194, 0.09754), (0.05562, 0.1712, 0.05141), (0.08643, 0.06279, 0.108), (0.1525, 0.06279, 0.06719), (0.1068, 0.1256, 0.06719), (-0.03301, 0.1016, 0.108), (-0.01261, 0.1644, 0.06719), (-0.08643, 0.1404, 0.06719), (-0.1068, 8.172e-09, 0.108), (-0.1602, 0.03881, 0.06719), (-0.1602, -0.03881, 0.06719), (-0.03301, -0.1016, 0.108), (-0.08643, -0.1404, 0.06719), (-0.01261, -0.1644, 0.06719), (0.08643, -0.06279, 0.108), (0.1068, -0.1256, 0.06719), (0.1525, -0.06279, 0.06719), (0.2059, 0.1016, -0.03964), (0.1933, 0.1404, -0.1057), (0.1602, 0.1644, -0.03964), (-0.03301, 0.2272, -0.03964), (-0.07382, 0.2272, -0.1057), (-0.1068, 0.2032, -0.03964), (-0.2263, 0.03881, -0.03964), (-0.2389, -7.997e-08, -0.1057), (-0.2263, -0.03881, -0.03964), (-0.1068, -0.2032, -0.03964), (-0.07382, -0.2272, -0.1057), (-0.03301, -0.2272, -0.03964), (0.1602, -0.1644, -0.03964), (0.1933, -0.1404, -0.1057), (0.2059, -0.1016, -0.03964), (0.07382, 0.2272, -0.1057), (-0.1933, 0.1404, -0.1057), (-0.1933, -0.1404, -0.1057), (0.07382, -0.2272, -0.1057), (0.2389, 8.172e-09, -0.1057)], [], [(0, 28, 43), (1, 31, 49), (2, 34, 52), (3, 37, 55), (4, 40, 44), (46, 53, 5), (45, 56, 46), (44, 57, 45), (46, 56, 53), (56, 54, 53), (45, 57, 56), (57, 58, 56), (56, 58, 54), (58, 55, 54), (44, 40, 57), (40, 39, 57), (57, 39, 58), (39, 38, 58), (58, 38, 55), (38, 3, 55), (53, 50, 5), (54, 59, 53), (55, 60, 54), (53, 59, 50), (59, 51, 50), (54, 60, 59), (60, 61, 59), (59, 61, 51), (61, 52, 51), (55, 37, 60), (37, 36, 60), (60, 36, 61), (36, 35, 61), (61, 35, 52), (35, 2, 52), (50, 47, 5), (51, 62, 50), (52, 63, 51), (50, 62, 47), (62, 48, 47), (51, 63, 62), (63, 64, 62), (62, 64, 48), (64, 49, 48), (52, 34, 63), (34, 33, 63), (63, 33, 64), (33, 32, 64), (64, 32, 49), (32, 1, 49), (47, 41, 5), (48, 65, 47), (49, 66, 48), (47, 65, 41), (65, 42, 41), (48, 66, 65), (66, 67, 65), (65, 67, 42), (67, 43, 42), (49, 31, 66), (31, 30, 66), (66, 30, 67), (30, 29, 67), (67, 29, 43), (29, 0, 43), (41, 46, 5), (42, 68, 41), (43, 69, 42), (41, 68, 46), (68, 45, 46), (42, 69, 68), (69, 70, 68), (68, 70, 45), (70, 44, 45), (43, 28, 69), (28, 27, 69), (69, 27, 70), (27, 26, 70), (70, 26, 44), (26, 4, 44), (9, 40, 4), (8, 71, 9), (9, 71, 40), (71, 39, 40), (8, 72, 71), (72, 73, 71), (71, 73, 39), (73, 38, 39), (72, 23, 73), (23, 22, 73), (73, 22, 38), (22, 3, 38), (25, 37, 3), (24, 74, 25), (25, 74, 37), (74, 36, 37), (24, 75, 74), (75, 76, 74), (74, 76, 36), (76, 35, 36), (75, 19, 76), (19, 18, 76), (76, 18, 35), (18, 2, 35), (21, 34, 2), (20, 77, 21), (21, 77, 34), (77, 33, 34), (20, 78, 77), (78, 79, 77), (77, 79, 33), (79, 32, 33), (78, 15, 79), (15, 14, 79), (79, 14, 32), (14, 1, 32), (17, 31, 1), (16, 80, 17), (17, 80, 31), (80, 30, 31), (16, 81, 80), (81, 82, 80), (80, 82, 30), (82, 29, 30), (81, 11, 82), (11, 10, 82), (82, 10, 29), (10, 0, 29), (13, 28, 0), (12, 83, 13), (13, 83, 28), (83, 27, 28), (12, 84, 83), (84, 85, 83), (83, 85, 27), (85, 26, 27), (84, 7, 85), (7, 6, 85), (85, 6, 26), (6, 4, 26), (22, 25, 3), (23, 86, 22), (22, 86, 25), (86, 24, 25), (18, 21, 2), (19, 87, 18), (18, 87, 21), (87, 20, 21), (14, 17, 1), (15, 88, 14), (14, 88, 17), (88, 16, 17), (10, 13, 0), (11, 89, 10), (10, 89, 13), (89, 12, 13), (6, 9, 4), (7, 90, 6), (6, 90, 9), (90, 8, 9), (8, 90, 7, 84, 12, 89, 11, 81, 16, 88, 15, 78, 20, 87, 19, 75, 24, 86, 23, 72)])
_uv = me_icosphere_007.uv_layers.new(name='UVMap')
_uv.uv.foreach_set('vector', [0.8182, 0.3149, 0.7727, 0.3149, 0.7955, 0.3543, 1.0, 0.3149, 0.9545, 0.3149, 0.9773, 0.3543, 0.2727, 0.3149, 0.2273, 0.3149, 0.25, 0.3543, 0.4545, 0.3149, 0.4091, 0.3149, 0.4318, 0.3543, 0.6364, 0.3149, 0.5909, 0.3149, 0.6136, 0.3543, 0.5682, 0.433, 0.5227, 0.433, 0.5455, 0.4724, 0.5909, 0.3937, 0.5455, 0.3937, 0.5682, 0.433, 0.6136, 0.3543, 0.5682, 0.3543, 0.5909, 0.3937, 0.5682, 0.433, 0.5455, 0.3937, 0.5227, 0.433, 0.5455, 0.3937, 0.5, 0.3937, 0.5227, 0.433, 0.5909, 0.3937, 0.5682, 0.3543, 0.5455, 0.3937, 0.5682, 0.3543, 0.5227, 0.3543, 0.5455, 0.3937, 0.5455, 0.3937, 0.5227, 0.3543, 0.5, 0.3937, 0.5227, 0.3543, 0.4773, 0.3543, 0.5, 0.3937, 0.6136, 0.3543, 0.5909, 0.3149, 0.5682, 0.3543, 0.5909, 0.3149, 0.5455, 0.3149, 0.5682, 0.3543, 0.5682, 0.3543, 0.5455, 0.3149, 0.5227, 0.3543, 0.5455, 0.3149, 0.5, 0.3149, 0.5227, 0.3543, 0.5227, 0.3543, 0.5, 0.3149, 0.4773, 0.3543, 0.5, 0.3149, 0.4545, 0.3149, 0.4773, 0.3543, 0.3864, 0.433, 0.3409, 0.433, 0.3636, 0.4724, 0.4091, 0.3937, 0.3636, 0.3937, 0.3864, 0.433, 0.4318, 0.3543, 0.3864, 0.3543, 0.4091, 0.3937, 0.3864, 0.433, 0.3636, 0.3937, 0.3409, 0.433, 0.3636, 0.3937, 0.3182, 0.3937, 0.3409, 0.433, 0.4091, 0.3937, 0.3864, 0.3543, 0.3636, 0.3937, 0.3864, 0.3543, 0.3409, 0.3543, 0.3636, 0.3937, 0.3636, 0.3937, 0.3409, 0.3543, 0.3182, 0.3937, 0.3409, 0.3543, 0.2955, 0.3543, 0.3182, 0.3937, 0.4318, 0.3543, 0.4091, 0.3149, 0.3864, 0.3543, 0.4091, 0.3149, 0.3636, 0.3149, 0.3864, 0.3543, 0.3864, 0.3543, 0.3636, 0.3149, 0.3409, 0.3543, 0.3636, 0.3149, 0.3182, 0.3149, 0.3409, 0.3543, 0.3409, 0.3543, 0.3182, 0.3149, 0.2955, 0.3543, 0.3182, 0.3149, 0.2727, 0.3149, 0.2955, 0.3543, 0.2045, 0.433, 0.1591, 0.433, 0.1818, 0.4724, 0.2273, 0.3937, 0.1818, 0.3937, 0.2045, 0.433, 0.25, 0.3543, 0.2045, 0.3543, 0.2273, 0.3937, 0.2045, 0.433, 0.1818, 0.3937, 0.1591, 0.433, 0.1818, 0.3937, 0.1364, 0.3937, 0.1591, 0.433, 0.2273, 0.3937, 0.2045, 0.3543, 0.1818, 0.3937, 0.2045, 0.3543, 0.1591, 0.3543, 0.1818, 0.3937, 0.1818, 0.3937, 0.1591, 0.3543, 0.1364, 0.3937, 0.1591, 0.3543, 0.1136, 0.3543, 0.1364, 0.3937, 0.25, 0.3543, 0.2273, 0.3149, 0.2045, 0.3543, 0.2273, 0.3149, 0.1818, 0.3149, 0.2045, 0.3543, 0.2045, 0.3543, 0.1818, 0.3149, 0.1591, 0.3543, 0.1818, 0.3149, 0.1364, 0.3149, 0.1591, 0.3543, 0.1591, 0.3543, 0.1364, 0.3149, 0.1136, 0.3543, 0.1364, 0.3149, 0.09091, 0.3149, 0.1136, 0.3543, 0.9318, 0.433, 0.8864, 0.433, 0.9091, 0.4724, 0.9545, 0.3937, 0.9091, 0.3937, 0.9318, 0.433, 0.9773, 0.3543, 0.9318, 0.3543, 0.9545, 0.3937, 0.9318, 0.433, 0.9091, 0.3937, 0.8864, 0.433, 0.9091, 0.3937, 0.8636, 0.3937, 0.8864, 0.433, 0.9545, 0.3937, 0.9318, 0.3543, 0.9091, 0.3937, 0.9318, 0.3543, 0.8864, 0.3543, 0.9091, 0.3937, 0.9091, 0.3937, 0.8864, 0.3543, 0.8636, 0.3937, 0.8864, 0.3543, 0.8409, 0.3543, 0.8636, 0.3937, 0.9773, 0.3543, 0.9545, 0.3149, 0.9318, 0.3543, 0.9545, 0.3149, 0.9091, 0.3149, 0.9318, 0.3543, 0.9318, 0.3543, 0.9091, 0.3149, 0.8864, 0.3543, 0.9091, 0.3149, 0.8636, 0.3149, 0.8864, 0.3543, 0.8864, 0.3543, 0.8636, 0.3149, 0.8409, 0.3543, 0.8636, 0.3149, 0.8182, 0.3149, 0.8409, 0.3543, 0.75, 0.433, 0.7045, 0.433, 0.7273, 0.4724, 0.7727, 0.3937, 0.7273, 0.3937, 0.75, 0.433, 0.7955, 0.3543, 0.75, 0.3543, 0.7727, 0.3937, 0.75, 0.433, 0.7273, 0.3937, 0.7045, 0.433, 0.7273, 0.3937, 0.6818, 0.3937, 0.7045, 0.433, 0.7727, 0.3937, 0.75, 0.3543, 0.7273, 0.3937, 0.75, 0.3543, 0.7045, 0.3543, 0.7273, 0.3937, 0.7273, 0.3937, 0.7045, 0.3543, 0.6818, 0.3937, 0.7045, 0.3543, 0.6591, 0.3543, 0.6818, 0.3937, 0.7955, 0.3543, 0.7727, 0.3149, 0.75, 0.3543, 0.7727, 0.3149, 0.7273, 0.3149, 0.75, 0.3543, 0.75, 0.3543, 0.7273, 0.3149, 0.7045, 0.3543, 0.7273, 0.3149, 0.6818, 0.3149, 0.7045, 0.3543, 0.7045, 0.3543, 0.6818, 0.3149, 0.6591, 0.3543, 0.6818, 0.3149, 0.6364, 0.3149, 0.6591, 0.3543, 0.6136, 0.2756, 0.5909, 0.3149, 0.6364, 0.3149, 0.5909, 0.2362, 0.5682, 0.2756, 0.6136, 0.2756, 0.6136, 0.2756, 0.5682, 0.2756, 0.5909, 0.3149, 0.5682, 0.2756, 0.5455, 0.3149, 0.5909, 0.3149, 0.5909, 0.2362, 0.5455, 0.2362, 0.5682, 0.2756, 0.5455, 0.2362, 0.5227, 0.2756, 0.5682, 0.2756, 0.5682, 0.2756, 0.5227, 0.2756, 0.5455, 0.3149, 0.5227, 0.2756, 0.5, 0.3149, 0.5455, 0.3149, 0.5455, 0.2362, 0.5, 0.2362, 0.5227, 0.2756, 0.5, 0.2362, 0.4773, 0.2756, 0.5227, 0.2756, 0.5227, 0.2756, 0.4773, 0.2756, 0.5, 0.3149, 0.4773, 0.2756, 0.4545, 0.3149, 0.5, 0.3149, 0.4318, 0.2756, 0.4091, 0.3149, 0.4545, 0.3149, 0.4091, 0.2362, 0.3864, 0.2756, 0.4318, 0.2756, 0.4318, 0.2756, 0.3864, 0.2756, 0.4091, 0.3149, 0.3864, 0.2756, 0.3636, 0.3149, 0.4091, 0.3149, 0.4091, 0.2362, 0.3636, 0.2362, 0.3864, 0.2756, 0.3636, 0.2362, 0.3409, 0.2756, 0.3864, 0.2756, 0.3864, 0.2756, 0.3409, 0.2756, 0.3636, 0.3149, 0.3409, 0.2756, 0.3182, 0.3149, 0.3636, 0.3149, 0.3636, 0.2362, 0.3182, 0.2362, 0.3409, 0.2756, 0.3182, 0.2362, 0.2955, 0.2756, 0.3409, 0.2756, 0.3409, 0.2756, 0.2955, 0.2756, 0.3182, 0.3149, 0.2955, 0.2756, 0.2727, 0.3149, 0.3182, 0.3149, 0.25, 0.2756, 0.2273, 0.3149, 0.2727, 0.3149, 0.2273, 0.2362, 0.2045, 0.2756, 0.25, 0.2756, 0.25, 0.2756, 0.2045, 0.2756, 0.2273, 0.3149, 0.2045, 0.2756, 0.1818, 0.3149, 0.2273, 0.3149, 0.2273, 0.2362, 0.1818, 0.2362, 0.2045, 0.2756, 0.1818, 0.2362, 0.1591, 0.2756, 0.2045, 0.2756, 0.2045, 0.2756, 0.1591, 0.2756, 0.1818, 0.3149, 0.1591, 0.2756, 0.1364, 0.3149, 0.1818, 0.3149, 0.1818, 0.2362, 0.1364, 0.2362, 0.1591, 0.2756, 0.1364, 0.2362, 0.1136, 0.2756, 0.1591, 0.2756, 0.1591, 0.2756, 0.1136, 0.2756, 0.1364, 0.3149, 0.1136, 0.2756, 0.09091, 0.3149, 0.1364, 0.3149, 0.9773, 0.2756, 0.9545, 0.3149, 1.0, 0.3149, 0.9545, 0.2362, 0.9318, 0.2756, 0.9773, 0.2756, 0.9773, 0.2756, 0.9318, 0.2756, 0.9545, 0.3149, 0.9318, 0.2756, 0.9091, 0.3149, 0.9545, 0.3149, 0.9545, 0.2362, 0.9091, 0.2362, 0.9318, 0.2756, 0.9091, 0.2362, 0.8864, 0.2756, 0.9318, 0.2756, 0.9318, 0.2756, 0.8864, 0.2756, 0.9091, 0.3149, 0.8864, 0.2756, 0.8636, 0.3149, 0.9091, 0.3149, 0.9091, 0.2362, 0.8636, 0.2362, 0.8864, 0.2756, 0.8636, 0.2362, 0.8409, 0.2756, 0.8864, 0.2756, 0.8864, 0.2756, 0.8409, 0.2756, 0.8636, 0.3149, 0.8409, 0.2756, 0.8182, 0.3149, 0.8636, 0.3149, 0.7955, 0.2756, 0.7727, 0.3149, 0.8182, 0.3149, 0.7727, 0.2362, 0.75, 0.2756, 0.7955, 0.2756, 0.7955, 0.2756, 0.75, 0.2756, 0.7727, 0.3149, 0.75, 0.2756, 0.7273, 0.3149, 0.7727, 0.3149, 0.7727, 0.2362, 0.7273, 0.2362, 0.75, 0.2756, 0.7273, 0.2362, 0.7045, 0.2756, 0.75, 0.2756, 0.75, 0.2756, 0.7045, 0.2756, 0.7273, 0.3149, 0.7045, 0.2756, 0.6818, 0.3149, 0.7273, 0.3149, 0.7273, 0.2362, 0.6818, 0.2362, 0.7045, 0.2756, 0.6818, 0.2362, 0.6591, 0.2756, 0.7045, 0.2756, 0.7045, 0.2756, 0.6591, 0.2756, 0.6818, 0.3149, 0.6591, 0.2756, 0.6364, 0.3149, 0.6818, 0.3149, 0.4773, 0.2756, 0.4318, 0.2756, 0.4545, 0.3149, 0.5, 0.2362, 0.4545, 0.2362, 0.4773, 0.2756, 0.4773, 0.2756, 0.4545, 0.2362, 0.4318, 0.2756, 0.4545, 0.2362, 0.4091, 0.2362, 0.4318, 0.2756, 0.2955, 0.2756, 0.25, 0.2756, 0.2727, 0.3149, 0.3182, 0.2362, 0.2727, 0.2362, 0.2955, 0.2756, 0.2955, 0.2756, 0.2727, 0.2362, 0.25, 0.2756, 0.2727, 0.2362, 0.2273, 0.2362, 0.25, 0.2756, 0.1136, 0.2756, 0.06818, 0.2756, 0.09091, 0.3149, 0.1364, 0.2362, 0.09091, 0.2362, 0.1136, 0.2756, 0.1136, 0.2756, 0.09091, 0.2362, 0.06818, 0.2756, 0.09091, 0.2362, 0.04545, 0.2362, 0.06818, 0.2756, 0.8409, 0.2756, 0.7955, 0.2756, 0.8182, 0.3149, 0.8636, 0.2362, 0.8182, 0.2362, 0.8409, 0.2756, 0.8409, 0.2756, 0.8182, 0.2362, 0.7955, 0.2756, 0.8182, 0.2362, 0.7727, 0.2362, 0.7955, 0.2756, 0.6591, 0.2756, 0.6136, 0.2756, 0.6364, 0.3149, 0.6818, 0.2362, 0.6364, 0.2362, 0.6591, 0.2756, 0.6591, 0.2756, 0.6364, 0.2362, 0.6136, 0.2756, 0.6364, 0.2362, 0.5909, 0.2362, 0.6136, 0.2756, 0.5909, 0.2362, 0.6364, 0.2362, 0.6818, 0.2362, 0.7273, 0.2362, 0.7727, 0.2362, 0.8182, 0.2362, 0.8636, 0.2362, 0.9091, 0.2362, 0.9545, 0.2362, 0.09091, 0.2362, 0.1364, 0.2362, 0.1818, 0.2362, 0.2273, 0.2362, 0.2727, 0.2362, 0.3182, 0.2362, 0.3636, 0.2362, 0.4091, 0.2362, 0.4545, 0.2362, 0.5, 0.2362, 0.5455, 0.2362])
me_icosphere_007.use_remesh_fix_poles = True
me_icosphere_007.use_remesh_preserve_attributes = False
me_icosphere_007.use_mirror_vertex_groups = False
me_icosphere_007.update()
me_circle_020 = bpy.data.meshes.new('Circle.020')
me_circle_020.from_pydata([(0.8874, 0.1476, 0.465), (0.7476, 0.1446, 0.4307), (0.6315, 0.1357, 0.3686), (0.5265, 0.1212, 0.2533), (0.4288, 0.1016, 0.1574), (0.3546, 0.07783, 0.02602), (0.2935, 0.0691, -0.06233), (0.09733, 0.03174, -0.2725), (0.08366, 0.001096, -0.2725), (0.09733, -0.02955, -0.2725), (0.2935, -0.088, -0.06233), (0.3546, -0.09672, 0.02602), (0.4288, -0.1205, 0.1574), (0.5265, -0.1401, 0.2533), (0.6315, -0.1546, 0.3686), (0.7476, -0.1635, 0.4307), (0.8874, -0.1665, 0.465), (0.9408, -0.1635, 0.4392), (0.9847, -0.1546, 0.3889), (1.028, -0.1401, 0.3392), (1.067, -0.1205, 0.286), (1.097, -0.09672, 0.2457), (1.121, -0.06957, 0.2047), (1.135, -0.0401, 0.1692), (1.14, -0.00945, 0.1586), (1.135, 0.0212, 0.1692), (1.121, 0.05067, 0.2047), (1.097, 0.07783, 0.2457), (1.067, 0.1016, 0.286), (1.028, 0.1212, 0.3392), (0.9847, 0.1357, 0.3889), (0.9408, 0.1446, 0.4392), (0.8925, 0.1476, 0.4978), (0.7526, 0.1446, 0.4636), (0.6366, 0.1357, 0.4015), (0.5316, 0.1212, 0.2861), (0.4338, 0.1016, 0.1903), (0.3597, 0.07783, 0.05888), (0.2986, 0.05067, -0.02948), (0.1024, 0.03174, -0.2397), (0.08876, 0.001096, -0.2397), (0.1024, -0.02955, -0.2397), (0.2986, -0.06957, -0.02948), (0.3597, -0.09672, 0.05888), (0.4338, -0.1205, 0.1903), (0.5316, -0.1401, 0.2861), (0.6366, -0.1546, 0.4015), (0.7526, -0.1635, 0.4636), (0.8925, -0.1665, 0.4978), (0.9459, -0.1635, 0.472), (0.9898, -0.1546, 0.4217), (1.033, -0.1401, 0.372), (1.072, -0.1205, 0.3188), (1.102, -0.09672, 0.2785), (1.126, -0.06957, 0.2376), (1.14, -0.0401, 0.202), (1.146, -0.00945, 0.1915), (1.14, 0.0212, 0.202), (1.126, 0.05067, 0.2376), (1.102, 0.07783, 0.2785), (1.072, 0.1016, 0.3188), (1.033, 0.1212, 0.372), (0.9898, 0.1357, 0.4217), (0.9459, 0.1446, 0.472)], [], [(24, 23, 25), (23, 22, 26, 25), (22, 21, 27, 26), (21, 20, 28, 27), (20, 19, 29, 28), (19, 18, 30, 29), (18, 17, 31, 30), (0, 31, 17, 16), (1, 0, 16, 15), (2, 1, 15, 14), (3, 2, 14, 13), (4, 3, 13, 12), (5, 4, 12, 11), (6, 5, 11, 10), (7, 6, 10, 9), (8, 7, 9), (56, 57, 55), (55, 57, 58, 54), (54, 58, 59, 53), (53, 59, 60, 52), (52, 60, 61, 51), (51, 61, 62, 50), (50, 62, 63, 49), (32, 48, 49, 63), (33, 47, 48, 32), (34, 46, 47, 33), (35, 45, 46, 34), (36, 44, 45, 35), (37, 43, 44, 36), (38, 42, 43, 37), (39, 41, 42, 38), (40, 41, 39), (19, 51, 50, 18), (6, 38, 37, 5), (17, 49, 48, 16), (20, 52, 51, 19), (7, 39, 38, 6), (21, 53, 52, 20), (8, 40, 39, 7), (22, 54, 53, 21), (9, 41, 40, 8), (23, 55, 54, 22), (10, 42, 41, 9), (24, 56, 55, 23), (11, 43, 42, 10), (25, 57, 56, 24), (12, 44, 43, 11), (26, 58, 57, 25), (13, 45, 44, 12), (27, 59, 58, 26), (14, 46, 45, 13), (1, 33, 32, 0), (28, 60, 59, 27), (15, 47, 46, 14), (2, 34, 33, 1), (29, 61, 60, 28), (16, 48, 47, 15), (3, 35, 34, 2), (30, 62, 61, 29), (4, 36, 35, 3), (31, 63, 62, 30), (18, 50, 49, 17), (5, 37, 36, 4), (0, 32, 63, 31)])
me_circle_020.use_remesh_fix_poles = True
me_circle_020.use_remesh_preserve_attributes = False
me_circle_020.use_mirror_vertex_groups = False
me_circle_020.update()
me_icosphere_008 = bpy.data.meshes.new('Icosphere.008')
me_icosphere_008.from_pydata([(0.06603, -0.2032, 0.001168), (-0.1729, -0.1256, 0.001168), (-0.1729, 0.1256, 0.001168), (0.06603, 0.2032, 0.001168), (0.2137, 8.172e-09, 0.001167), (3.914e-08, 8.172e-09, 0.1332), (0.2285, -0.03526, -0.04567), (0.2272, -0.07382, -0.1057), (0.2272, 0.07382, -0.1057), (0.2285, 0.03526, -0.04567), (0.03708, -0.2282, -0.04567), (3.914e-08, -0.2389, -0.1057), (0.1404, -0.1933, -0.1057), (0.1042, -0.2064, -0.04567), (-0.2056, -0.1058, -0.04567), (-0.2272, -0.07382, -0.1057), (-0.1404, -0.1933, -0.1057), (-0.1642, -0.1629, -0.04567), (-0.1642, 0.1629, -0.04567), (-0.1404, 0.1933, -0.1057), (-0.2272, 0.07382, -0.1057), (-0.2056, 0.1058, -0.04567), (0.1042, 0.2064, -0.04567), (0.1404, 0.1933, -0.1057), (3.914e-08, 0.2389, -0.1057), (0.03708, 0.2282, -0.04567), (0.1985, -0.05706, 0.01433), (0.1644, -0.1194, 0.01992), (0.1156, -0.1712, 0.01433), (0.00708, -0.2064, 0.01433), (-0.0628, -0.1933, 0.01992), (-0.1271, -0.1629, 0.01433), (-0.1941, -0.07053, 0.01433), (-0.2032, 1.34e-08, 0.01992), (-0.1941, 0.07053, 0.01433), (-0.1271, 0.1629, 0.01433), (-0.0628, 0.1933, 0.01992), (0.00708, 0.2064, 0.01433), (0.1156, 0.1712, 0.01433), (0.1644, 0.1194, 0.01992), (0.1985, 0.05706, 0.01433), (0.01854, -0.05706, 0.1256), (0.03881, -0.1194, 0.09754), (0.05562, -0.1712, 0.05141), (0.18, 8.172e-09, 0.0514), (0.1256, 8.172e-09, 0.09754), (0.06, 8.172e-09, 0.1256), (-0.04854, -0.03526, 0.1256), (-0.1016, -0.07382, 0.09754), (-0.1456, -0.1058, 0.05141), (-0.04854, 0.03526, 0.1256), (-0.1016, 0.07382, 0.09754), (-0.1456, 0.1058, 0.05141), (0.01854, 0.05706, 0.1256), (0.03881, 0.1194, 0.09754), (0.05562, 0.1712, 0.05141), (0.08643, 0.06279, 0.108), (0.1525, 0.06279, 0.06719), (0.1068, 0.1256, 0.06719), (-0.03301, 0.1016, 0.108), (-0.01261, 0.1644, 0.06719), (-0.08643, 0.1404, 0.06719), (-0.1068, 8.172e-09, 0.108), (-0.1602, 0.03881, 0.06719), (-0.1602, -0.03881, 0.06719), (-0.03301, -0.1016, 0.108), (-0.08643, -0.1404, 0.06719), (-0.01261, -0.1644, 0.06719), (0.08643, -0.06279, 0.108), (0.1068, -0.1256, 0.06719), (0.1525, -0.06279, 0.06719), (0.2059, 0.1016, -0.03964), (0.1933, 0.1404, -0.1057), (0.1602, 0.1644, -0.03964), (-0.03301, 0.2272, -0.03964), (-0.07382, 0.2272, -0.1057), (-0.1068, 0.2032, -0.03964), (-0.2263, 0.03881, -0.03964), (-0.2389, -7.997e-08, -0.1057), (-0.2263, -0.03881, -0.03964), (-0.1068, -0.2032, -0.03964), (-0.07382, -0.2272, -0.1057), (-0.03301, -0.2272, -0.03964), (0.1602, -0.1644, -0.03964), (0.1933, -0.1404, -0.1057), (0.2059, -0.1016, -0.03964), (0.07382, 0.2272, -0.1057), (-0.1933, 0.1404, -0.1057), (-0.1933, -0.1404, -0.1057), (0.07382, -0.2272, -0.1057), (0.2389, 8.172e-09, -0.1057)], [], [(0, 28, 43), (1, 31, 49), (2, 34, 52), (3, 37, 55), (4, 40, 44), (46, 53, 5), (45, 56, 46), (44, 57, 45), (46, 56, 53), (56, 54, 53), (45, 57, 56), (57, 58, 56), (56, 58, 54), (58, 55, 54), (44, 40, 57), (40, 39, 57), (57, 39, 58), (39, 38, 58), (58, 38, 55), (38, 3, 55), (53, 50, 5), (54, 59, 53), (55, 60, 54), (53, 59, 50), (59, 51, 50), (54, 60, 59), (60, 61, 59), (59, 61, 51), (61, 52, 51), (55, 37, 60), (37, 36, 60), (60, 36, 61), (36, 35, 61), (61, 35, 52), (35, 2, 52), (50, 47, 5), (51, 62, 50), (52, 63, 51), (50, 62, 47), (62, 48, 47), (51, 63, 62), (63, 64, 62), (62, 64, 48), (64, 49, 48), (52, 34, 63), (34, 33, 63), (63, 33, 64), (33, 32, 64), (64, 32, 49), (32, 1, 49), (47, 41, 5), (48, 65, 47), (49, 66, 48), (47, 65, 41), (65, 42, 41), (48, 66, 65), (66, 67, 65), (65, 67, 42), (67, 43, 42), (49, 31, 66), (31, 30, 66), (66, 30, 67), (30, 29, 67), (67, 29, 43), (29, 0, 43), (41, 46, 5), (42, 68, 41), (43, 69, 42), (41, 68, 46), (68, 45, 46), (42, 69, 68), (69, 70, 68), (68, 70, 45), (70, 44, 45), (43, 28, 69), (28, 27, 69), (69, 27, 70), (27, 26, 70), (70, 26, 44), (26, 4, 44), (9, 40, 4), (8, 71, 9), (9, 71, 40), (71, 39, 40), (8, 72, 71), (72, 73, 71), (71, 73, 39), (73, 38, 39), (72, 23, 73), (23, 22, 73), (73, 22, 38), (22, 3, 38), (25, 37, 3), (24, 74, 25), (25, 74, 37), (74, 36, 37), (24, 75, 74), (75, 76, 74), (74, 76, 36), (76, 35, 36), (75, 19, 76), (19, 18, 76), (76, 18, 35), (18, 2, 35), (21, 34, 2), (20, 77, 21), (21, 77, 34), (77, 33, 34), (20, 78, 77), (78, 79, 77), (77, 79, 33), (79, 32, 33), (78, 15, 79), (15, 14, 79), (79, 14, 32), (14, 1, 32), (17, 31, 1), (16, 80, 17), (17, 80, 31), (80, 30, 31), (16, 81, 80), (81, 82, 80), (80, 82, 30), (82, 29, 30), (81, 11, 82), (11, 10, 82), (82, 10, 29), (10, 0, 29), (13, 28, 0), (12, 83, 13), (13, 83, 28), (83, 27, 28), (12, 84, 83), (84, 85, 83), (83, 85, 27), (85, 26, 27), (84, 7, 85), (7, 6, 85), (85, 6, 26), (6, 4, 26), (22, 25, 3), (23, 86, 22), (22, 86, 25), (86, 24, 25), (18, 21, 2), (19, 87, 18), (18, 87, 21), (87, 20, 21), (14, 17, 1), (15, 88, 14), (14, 88, 17), (88, 16, 17), (10, 13, 0), (11, 89, 10), (10, 89, 13), (89, 12, 13), (6, 9, 4), (7, 90, 6), (6, 90, 9), (90, 8, 9), (8, 90, 7, 84, 12, 89, 11, 81, 16, 88, 15, 78, 20, 87, 19, 75, 24, 86, 23, 72)])
_uv = me_icosphere_008.uv_layers.new(name='UVMap')
_uv.uv.foreach_set('vector', [0.8182, 0.3149, 0.7727, 0.3149, 0.7955, 0.3543, 1.0, 0.3149, 0.9545, 0.3149, 0.9773, 0.3543, 0.2727, 0.3149, 0.2273, 0.3149, 0.25, 0.3543, 0.4545, 0.3149, 0.4091, 0.3149, 0.4318, 0.3543, 0.6364, 0.3149, 0.5909, 0.3149, 0.6136, 0.3543, 0.5682, 0.433, 0.5227, 0.433, 0.5455, 0.4724, 0.5909, 0.3937, 0.5455, 0.3937, 0.5682, 0.433, 0.6136, 0.3543, 0.5682, 0.3543, 0.5909, 0.3937, 0.5682, 0.433, 0.5455, 0.3937, 0.5227, 0.433, 0.5455, 0.3937, 0.5, 0.3937, 0.5227, 0.433, 0.5909, 0.3937, 0.5682, 0.3543, 0.5455, 0.3937, 0.5682, 0.3543, 0.5227, 0.3543, 0.5455, 0.3937, 0.5455, 0.3937, 0.5227, 0.3543, 0.5, 0.3937, 0.5227, 0.3543, 0.4773, 0.3543, 0.5, 0.3937, 0.6136, 0.3543, 0.5909, 0.3149, 0.5682, 0.3543, 0.5909, 0.3149, 0.5455, 0.3149, 0.5682, 0.3543, 0.5682, 0.3543, 0.5455, 0.3149, 0.5227, 0.3543, 0.5455, 0.3149, 0.5, 0.3149, 0.5227, 0.3543, 0.5227, 0.3543, 0.5, 0.3149, 0.4773, 0.3543, 0.5, 0.3149, 0.4545, 0.3149, 0.4773, 0.3543, 0.3864, 0.433, 0.3409, 0.433, 0.3636, 0.4724, 0.4091, 0.3937, 0.3636, 0.3937, 0.3864, 0.433, 0.4318, 0.3543, 0.3864, 0.3543, 0.4091, 0.3937, 0.3864, 0.433, 0.3636, 0.3937, 0.3409, 0.433, 0.3636, 0.3937, 0.3182, 0.3937, 0.3409, 0.433, 0.4091, 0.3937, 0.3864, 0.3543, 0.3636, 0.3937, 0.3864, 0.3543, 0.3409, 0.3543, 0.3636, 0.3937, 0.3636, 0.3937, 0.3409, 0.3543, 0.3182, 0.3937, 0.3409, 0.3543, 0.2955, 0.3543, 0.3182, 0.3937, 0.4318, 0.3543, 0.4091, 0.3149, 0.3864, 0.3543, 0.4091, 0.3149, 0.3636, 0.3149, 0.3864, 0.3543, 0.3864, 0.3543, 0.3636, 0.3149, 0.3409, 0.3543, 0.3636, 0.3149, 0.3182, 0.3149, 0.3409, 0.3543, 0.3409, 0.3543, 0.3182, 0.3149, 0.2955, 0.3543, 0.3182, 0.3149, 0.2727, 0.3149, 0.2955, 0.3543, 0.2045, 0.433, 0.1591, 0.433, 0.1818, 0.4724, 0.2273, 0.3937, 0.1818, 0.3937, 0.2045, 0.433, 0.25, 0.3543, 0.2045, 0.3543, 0.2273, 0.3937, 0.2045, 0.433, 0.1818, 0.3937, 0.1591, 0.433, 0.1818, 0.3937, 0.1364, 0.3937, 0.1591, 0.433, 0.2273, 0.3937, 0.2045, 0.3543, 0.1818, 0.3937, 0.2045, 0.3543, 0.1591, 0.3543, 0.1818, 0.3937, 0.1818, 0.3937, 0.1591, 0.3543, 0.1364, 0.3937, 0.1591, 0.3543, 0.1136, 0.3543, 0.1364, 0.3937, 0.25, 0.3543, 0.2273, 0.3149, 0.2045, 0.3543, 0.2273, 0.3149, 0.1818, 0.3149, 0.2045, 0.3543, 0.2045, 0.3543, 0.1818, 0.3149, 0.1591, 0.3543, 0.1818, 0.3149, 0.1364, 0.3149, 0.1591, 0.3543, 0.1591, 0.3543, 0.1364, 0.3149, 0.1136, 0.3543, 0.1364, 0.3149, 0.09091, 0.3149, 0.1136, 0.3543, 0.9318, 0.433, 0.8864, 0.433, 0.9091, 0.4724, 0.9545, 0.3937, 0.9091, 0.3937, 0.9318, 0.433, 0.9773, 0.3543, 0.9318, 0.3543, 0.9545, 0.3937, 0.9318, 0.433, 0.9091, 0.3937, 0.8864, 0.433, 0.9091, 0.3937, 0.8636, 0.3937, 0.8864, 0.433, 0.9545, 0.3937, 0.9318, 0.3543, 0.9091, 0.3937, 0.9318, 0.3543, 0.8864, 0.3543, 0.9091, 0.3937, 0.9091, 0.3937, 0.8864, 0.3543, 0.8636, 0.3937, 0.8864, 0.3543, 0.8409, 0.3543, 0.8636, 0.3937, 0.9773, 0.3543, 0.9545, 0.3149, 0.9318, 0.3543, 0.9545, 0.3149, 0.9091, 0.3149, 0.9318, 0.3543, 0.9318, 0.3543, 0.9091, 0.3149, 0.8864, 0.3543, 0.9091, 0.3149, 0.8636, 0.3149, 0.8864, 0.3543, 0.8864, 0.3543, 0.8636, 0.3149, 0.8409, 0.3543, 0.8636, 0.3149, 0.8182, 0.3149, 0.8409, 0.3543, 0.75, 0.433, 0.7045, 0.433, 0.7273, 0.4724, 0.7727, 0.3937, 0.7273, 0.3937, 0.75, 0.433, 0.7955, 0.3543, 0.75, 0.3543, 0.7727, 0.3937, 0.75, 0.433, 0.7273, 0.3937, 0.7045, 0.433, 0.7273, 0.3937, 0.6818, 0.3937, 0.7045, 0.433, 0.7727, 0.3937, 0.75, 0.3543, 0.7273, 0.3937, 0.75, 0.3543, 0.7045, 0.3543, 0.7273, 0.3937, 0.7273, 0.3937, 0.7045, 0.3543, 0.6818, 0.3937, 0.7045, 0.3543, 0.6591, 0.3543, 0.6818, 0.3937, 0.7955, 0.3543, 0.7727, 0.3149, 0.75, 0.3543, 0.7727, 0.3149, 0.7273, 0.3149, 0.75, 0.3543, 0.75, 0.3543, 0.7273, 0.3149, 0.7045, 0.3543, 0.7273, 0.3149, 0.6818, 0.3149, 0.7045, 0.3543, 0.7045, 0.3543, 0.6818, 0.3149, 0.6591, 0.3543, 0.6818, 0.3149, 0.6364, 0.3149, 0.6591, 0.3543, 0.6136, 0.2756, 0.5909, 0.3149, 0.6364, 0.3149, 0.5909, 0.2362, 0.5682, 0.2756, 0.6136, 0.2756, 0.6136, 0.2756, 0.5682, 0.2756, 0.5909, 0.3149, 0.5682, 0.2756, 0.5455, 0.3149, 0.5909, 0.3149, 0.5909, 0.2362, 0.5455, 0.2362, 0.5682, 0.2756, 0.5455, 0.2362, 0.5227, 0.2756, 0.5682, 0.2756, 0.5682, 0.2756, 0.5227, 0.2756, 0.5455, 0.3149, 0.5227, 0.2756, 0.5, 0.3149, 0.5455, 0.3149, 0.5455, 0.2362, 0.5, 0.2362, 0.5227, 0.2756, 0.5, 0.2362, 0.4773, 0.2756, 0.5227, 0.2756, 0.5227, 0.2756, 0.4773, 0.2756, 0.5, 0.3149, 0.4773, 0.2756, 0.4545, 0.3149, 0.5, 0.3149, 0.4318, 0.2756, 0.4091, 0.3149, 0.4545, 0.3149, 0.4091, 0.2362, 0.3864, 0.2756, 0.4318, 0.2756, 0.4318, 0.2756, 0.3864, 0.2756, 0.4091, 0.3149, 0.3864, 0.2756, 0.3636, 0.3149, 0.4091, 0.3149, 0.4091, 0.2362, 0.3636, 0.2362, 0.3864, 0.2756, 0.3636, 0.2362, 0.3409, 0.2756, 0.3864, 0.2756, 0.3864, 0.2756, 0.3409, 0.2756, 0.3636, 0.3149, 0.3409, 0.2756, 0.3182, 0.3149, 0.3636, 0.3149, 0.3636, 0.2362, 0.3182, 0.2362, 0.3409, 0.2756, 0.3182, 0.2362, 0.2955, 0.2756, 0.3409, 0.2756, 0.3409, 0.2756, 0.2955, 0.2756, 0.3182, 0.3149, 0.2955, 0.2756, 0.2727, 0.3149, 0.3182, 0.3149, 0.25, 0.2756, 0.2273, 0.3149, 0.2727, 0.3149, 0.2273, 0.2362, 0.2045, 0.2756, 0.25, 0.2756, 0.25, 0.2756, 0.2045, 0.2756, 0.2273, 0.3149, 0.2045, 0.2756, 0.1818, 0.3149, 0.2273, 0.3149, 0.2273, 0.2362, 0.1818, 0.2362, 0.2045, 0.2756, 0.1818, 0.2362, 0.1591, 0.2756, 0.2045, 0.2756, 0.2045, 0.2756, 0.1591, 0.2756, 0.1818, 0.3149, 0.1591, 0.2756, 0.1364, 0.3149, 0.1818, 0.3149, 0.1818, 0.2362, 0.1364, 0.2362, 0.1591, 0.2756, 0.1364, 0.2362, 0.1136, 0.2756, 0.1591, 0.2756, 0.1591, 0.2756, 0.1136, 0.2756, 0.1364, 0.3149, 0.1136, 0.2756, 0.09091, 0.3149, 0.1364, 0.3149, 0.9773, 0.2756, 0.9545, 0.3149, 1.0, 0.3149, 0.9545, 0.2362, 0.9318, 0.2756, 0.9773, 0.2756, 0.9773, 0.2756, 0.9318, 0.2756, 0.9545, 0.3149, 0.9318, 0.2756, 0.9091, 0.3149, 0.9545, 0.3149, 0.9545, 0.2362, 0.9091, 0.2362, 0.9318, 0.2756, 0.9091, 0.2362, 0.8864, 0.2756, 0.9318, 0.2756, 0.9318, 0.2756, 0.8864, 0.2756, 0.9091, 0.3149, 0.8864, 0.2756, 0.8636, 0.3149, 0.9091, 0.3149, 0.9091, 0.2362, 0.8636, 0.2362, 0.8864, 0.2756, 0.8636, 0.2362, 0.8409, 0.2756, 0.8864, 0.2756, 0.8864, 0.2756, 0.8409, 0.2756, 0.8636, 0.3149, 0.8409, 0.2756, 0.8182, 0.3149, 0.8636, 0.3149, 0.7955, 0.2756, 0.7727, 0.3149, 0.8182, 0.3149, 0.7727, 0.2362, 0.75, 0.2756, 0.7955, 0.2756, 0.7955, 0.2756, 0.75, 0.2756, 0.7727, 0.3149, 0.75, 0.2756, 0.7273, 0.3149, 0.7727, 0.3149, 0.7727, 0.2362, 0.7273, 0.2362, 0.75, 0.2756, 0.7273, 0.2362, 0.7045, 0.2756, 0.75, 0.2756, 0.75, 0.2756, 0.7045, 0.2756, 0.7273, 0.3149, 0.7045, 0.2756, 0.6818, 0.3149, 0.7273, 0.3149, 0.7273, 0.2362, 0.6818, 0.2362, 0.7045, 0.2756, 0.6818, 0.2362, 0.6591, 0.2756, 0.7045, 0.2756, 0.7045, 0.2756, 0.6591, 0.2756, 0.6818, 0.3149, 0.6591, 0.2756, 0.6364, 0.3149, 0.6818, 0.3149, 0.4773, 0.2756, 0.4318, 0.2756, 0.4545, 0.3149, 0.5, 0.2362, 0.4545, 0.2362, 0.4773, 0.2756, 0.4773, 0.2756, 0.4545, 0.2362, 0.4318, 0.2756, 0.4545, 0.2362, 0.4091, 0.2362, 0.4318, 0.2756, 0.2955, 0.2756, 0.25, 0.2756, 0.2727, 0.3149, 0.3182, 0.2362, 0.2727, 0.2362, 0.2955, 0.2756, 0.2955, 0.2756, 0.2727, 0.2362, 0.25, 0.2756, 0.2727, 0.2362, 0.2273, 0.2362, 0.25, 0.2756, 0.1136, 0.2756, 0.06818, 0.2756, 0.09091, 0.3149, 0.1364, 0.2362, 0.09091, 0.2362, 0.1136, 0.2756, 0.1136, 0.2756, 0.09091, 0.2362, 0.06818, 0.2756, 0.09091, 0.2362, 0.04545, 0.2362, 0.06818, 0.2756, 0.8409, 0.2756, 0.7955, 0.2756, 0.8182, 0.3149, 0.8636, 0.2362, 0.8182, 0.2362, 0.8409, 0.2756, 0.8409, 0.2756, 0.8182, 0.2362, 0.7955, 0.2756, 0.8182, 0.2362, 0.7727, 0.2362, 0.7955, 0.2756, 0.6591, 0.2756, 0.6136, 0.2756, 0.6364, 0.3149, 0.6818, 0.2362, 0.6364, 0.2362, 0.6591, 0.2756, 0.6591, 0.2756, 0.6364, 0.2362, 0.6136, 0.2756, 0.6364, 0.2362, 0.5909, 0.2362, 0.6136, 0.2756, 0.5909, 0.2362, 0.6364, 0.2362, 0.6818, 0.2362, 0.7273, 0.2362, 0.7727, 0.2362, 0.8182, 0.2362, 0.8636, 0.2362, 0.9091, 0.2362, 0.9545, 0.2362, 0.09091, 0.2362, 0.1364, 0.2362, 0.1818, 0.2362, 0.2273, 0.2362, 0.2727, 0.2362, 0.3182, 0.2362, 0.3636, 0.2362, 0.4091, 0.2362, 0.4545, 0.2362, 0.5, 0.2362, 0.5455, 0.2362])
me_icosphere_008.use_remesh_fix_poles = True
me_icosphere_008.use_remesh_preserve_attributes = False
me_icosphere_008.use_mirror_vertex_groups = False
me_icosphere_008.update()
me_circle_001 = bpy.data.meshes.new('Circle.001')
me_circle_001.from_pydata([(-1.115, 4.814, 3.688), (-1.098, 4.445, 3.598), (-1.067, 4.14, 3.434), (-1.022, 3.864, 3.13), (-0.9641, 3.608, 2.719), (-0.8965, 3.414, 2.285), (-0.8696, 3.254, 1.839), (-0.7647, 2.995, 0.519), (-0.6834, 2.974, 0.4468), (-0.6032, 2.999, 0.519), (-0.4556, 3.264, 1.839), (-0.4366, 3.426, 2.285), (-0.3787, 3.623, 2.719), (-0.3336, 3.881, 3.13), (-0.3021, 4.159, 3.434), (-0.2861, 4.465, 3.598), (-0.2873, 4.834, 3.688), (-0.2987, 4.975, 3.62), (-0.3251, 5.09, 3.488), (-0.3662, 5.203, 3.356), (-0.4202, 5.304, 3.216), (-0.4849, 5.381, 3.11), (-0.558, 5.443, 3.002), (-0.6366, 5.479, 2.908), (-0.7177, 5.491, 2.88), (-0.7981, 5.475, 2.908), (-0.8748, 5.435, 3.002), (-0.9448, 5.37, 3.11), (-1.006, 5.289, 3.216), (-1.055, 5.186, 3.356), (-1.09, 5.071, 3.488), (-1.111, 4.955, 3.62), (-1.115, 4.816, 3.802), (-1.098, 4.447, 3.712), (-1.067, 4.142, 3.548), (-1.022, 3.866, 3.244), (-0.9641, 3.61, 2.833), (-0.8966, 3.416, 2.399), (-0.8696, 3.256, 1.953), (-0.7647, 2.997, 0.6331), (-0.6834, 2.976, 0.5609), (-0.6032, 3.001, 0.6331), (-0.4556, 3.266, 1.953), (-0.4366, 3.428, 2.399), (-0.3787, 3.624, 2.833), (-0.3336, 3.883, 3.244), (-0.3022, 4.161, 3.548), (-0.2862, 4.467, 3.712), (-0.2873, 4.836, 3.802), (-0.2987, 4.977, 3.734), (-0.3252, 5.092, 3.602), (-0.3662, 5.205, 3.471), (-0.4202, 5.306, 3.33), (-0.4849, 5.383, 3.224), (-0.558, 5.445, 3.116), (-0.6366, 5.481, 3.022), (-0.7177, 5.493, 2.995), (-0.7982, 5.477, 3.022), (-0.8749, 5.437, 3.116), (-0.9449, 5.372, 3.224), (-1.006, 5.291, 3.33), (-1.055, 5.188, 3.471), (-1.09, 5.073, 3.602), (-1.111, 4.957, 3.734)], [], [(24, 23, 25), (23, 22, 26, 25), (22, 21, 27, 26), (21, 20, 28, 27), (20, 19, 29, 28), (19, 18, 30, 29), (18, 17, 31, 30), (0, 31, 17, 16), (1, 0, 16, 15), (2, 1, 15, 14), (3, 2, 14, 13), (4, 3, 13, 12), (5, 4, 12, 11), (6, 5, 11, 10), (7, 6, 10, 9), (8, 7, 9), (56, 57, 55), (55, 57, 58, 54), (54, 58, 59, 53), (53, 59, 60, 52), (52, 60, 61, 51), (51, 61, 62, 50), (50, 62, 63, 49), (32, 48, 49, 63), (33, 47, 48, 32), (34, 46, 47, 33), (35, 45, 46, 34), (36, 44, 45, 35), (37, 43, 44, 36), (38, 42, 43, 37), (39, 41, 42, 38), (40, 41, 39), (4, 5, 37, 36), (31, 0, 32, 63), (18, 19, 51, 50), (5, 6, 38, 37), (16, 17, 49, 48), (19, 20, 52, 51), (6, 7, 39, 38), (20, 21, 53, 52), (7, 8, 40, 39), (21, 22, 54, 53), (8, 9, 41, 40), (22, 23, 55, 54), (9, 10, 42, 41), (23, 24, 56, 55), (10, 11, 43, 42), (24, 25, 57, 56), (11, 12, 44, 43), (25, 26, 58, 57), (12, 13, 45, 44), (26, 27, 59, 58), (13, 14, 46, 45), (0, 1, 33, 32), (27, 28, 60, 59), (14, 15, 47, 46), (1, 2, 34, 33), (28, 29, 61, 60), (15, 16, 48, 47), (2, 3, 35, 34), (29, 30, 62, 61), (3, 4, 36, 35), (30, 31, 63, 62), (17, 18, 50, 49)])
me_circle_001.use_remesh_fix_poles = True
me_circle_001.use_remesh_preserve_attributes = False
me_circle_001.use_mirror_vertex_groups = False
me_circle_001.update()
me_circle = bpy.data.meshes.new('Circle')
me_circle.from_pydata([(0.3114, 0.451, 1.299), (-0.004489, 0.4167, 1.378), (-0.2168, 0.3189, 1.365), (-0.3725, 0.1726, 1.299), (-0.4313, -1.358e-08, 1.221), (-0.3725, -0.1726, 1.299), (-0.2168, -0.3189, 1.365), (-0.004489, -0.4167, 1.378), (0.3114, -0.451, 1.299), (1.098, -0.4167, 0.9319), (1.646, -0.3189, 0.5579), (2.023, -0.1726, 0.2231), (2.16, 1.151e-08, 0.0), (2.023, 0.1726, 0.2231), (1.646, 0.3189, 0.5579), (1.098, 0.4167, 0.9319), (0.3289, 0.451, 1.375), (0.01297, 0.4167, 1.454), (-0.1993, 0.3189, 1.441), (-0.355, 0.1726, 1.375), (-0.4138, -1.37e-08, 1.297), (-0.355, -0.1726, 1.375), (-0.1993, -0.3189, 1.441), (0.01297, -0.4167, 1.454), (0.3289, -0.451, 1.375), (1.116, -0.4167, 1.008), (1.664, -0.3189, 0.6338), (2.04, -0.1726, 0.2991), (2.178, 1.14e-08, 0.07594), (2.04, 0.1726, 0.2991), (1.664, 0.3189, 0.6338), (1.116, 0.4167, 1.008)], [], [(9, 8, 0, 15), (10, 9, 15, 14), (11, 10, 14, 13), (12, 11, 13), (1, 0, 8, 7), (2, 1, 7, 6), (3, 2, 6, 5), (4, 3, 5), (25, 31, 16, 24), (26, 30, 31, 25), (27, 29, 30, 26), (28, 29, 27), (17, 23, 24, 16), (18, 22, 23, 17), (19, 21, 22, 18), (20, 21, 19), (11, 12, 28, 27), (4, 5, 21, 20), (12, 13, 29, 28), (5, 6, 22, 21), (13, 14, 30, 29), (6, 7, 23, 22), (14, 15, 31, 30), (7, 8, 24, 23), (0, 1, 17, 16), (15, 0, 16, 31), (8, 9, 25, 24), (1, 2, 18, 17), (9, 10, 26, 25), (2, 3, 19, 18), (10, 11, 27, 26), (3, 4, 20, 19)])
_uv = me_circle.uv_layers.new(name='UVMap')
_uv.uv.foreach_set('vector', [0.0, 0.0, 0.0, 0.0, 0.0, 0.0, 0.0, 0.0, 0.0, 0.0, 0.0, 0.0, 0.0, 0.0, 0.0, 0.0, 0.0, 0.0, 0.0, 0.0, 0.0, 0.0, 0.0, 0.0, 0.0, 0.0, 0.0, 0.0, 0.0, 0.0, 0.0, 0.0, 0.0, 0.0, 0.0, 0.0, 0.0, 0.0, 0.0, 0.0, 0.0, 0.0, 0.0, 0.0, 0.0, 0.0, 0.0, 0.0, 0.0, 0.0, 0.0, 0.0, 0.0, 0.0, 0.0, 0.0, 0.0, 0.0, 0.0, 0.0, 0.0, 0.0, 0.0, 0.0, 0.0, 0.0, 0.0, 0.0, 0.0, 0.0, 0.0, 0.0, 0.0, 0.0, 0.0, 0.0, 0.0, 0.0, 0.0, 0.0, 0.0, 0.0, 0.0, 0.0, 0.0, 0.0, 0.0, 0.0, 0.0, 0.0, 0.0, 0.0, 0.0, 0.0, 0.0, 0.0, 0.0, 0.0, 0.0, 0.0, 0.0, 0.0, 0.0, 0.0, 0.0, 0.0, 0.0, 0.0, 0.0, 0.0, 0.0, 0.0, 0.0, 0.0, 0.0, 0.0, 0.0, 0.0, 0.0, 0.0, 0.0, 0.0, 0.0, 0.0, 0.0, 0.0, 0.0, 0.0, 0.0, 0.0, 0.0, 0.0, 0.0, 0.0, 0.0, 0.0, 0.0, 0.0, 0.0, 0.0, 0.0, 0.0, 0.0, 0.0, 0.0, 0.0, 0.0, 0.0, 0.0, 0.0, 0.0, 0.0, 0.0, 0.0, 0.0, 0.0, 0.0, 0.0, 0.0, 0.0, 0.0, 0.0, 0.0, 0.0, 0.0, 0.0, 0.0, 0.0, 0.0, 0.0, 0.0, 0.0, 0.0, 0.0, 0.0, 0.0, 0.0, 0.0, 0.0, 0.0, 0.0, 0.0, 0.0, 0.0, 0.0, 0.0, 0.0, 0.0, 0.0, 0.0, 0.0, 0.0, 0.0, 0.0, 0.0, 0.0, 0.0, 0.0, 0.0, 0.0, 0.0, 0.0, 0.0, 0.0, 0.0, 0.0, 0.0, 0.0, 0.0, 0.0, 0.0, 0.0, 0.0, 0.0, 0.0, 0.0, 0.0, 0.0, 0.0, 0.0, 0.0, 0.0, 0.0, 0.0, 0.0, 0.0, 0.0, 0.0, 0.0, 0.0, 0.0, 0.0, 0.0, 0.0, 0.0, 0.0, 0.0, 0.0, 0.0, 0.0, 0.0, 0.0, 0.0, 0.0, 0.0, 0.0, 0.0, 0.0])
me_circle.use_remesh_fix_poles = True
me_circle.use_remesh_preserve_attributes = False
me_circle.use_mirror_vertex_groups = False
me_circle.update()
me_circle_004 = bpy.data.meshes.new('Circle.004')
me_circle_004.from_pydata([(-1.112, 4.931, 3.629), (-1.109, 4.553, 3.588), (-1.088, 4.228, 3.467), (-1.05, 3.913, 3.203), (-0.9972, 3.602, 2.83), (-0.9316, 3.35, 2.427), (-0.905, 3.131, 2.007), (-0.7921, 2.696, 0.7348), (-0.7107, 2.662, 0.6676), (-0.6306, 2.693, 0.7374), (-0.491, 3.125, 2.013), (-0.4716, 3.343, 2.435), (-0.4118, 3.594, 2.84), (-0.3618, 3.903, 3.214), (-0.3233, 4.217, 3.479), (-0.2969, 4.541, 3.601), (-0.2841, 4.918, 3.642), (-0.2887, 5.049, 3.556), (-0.3085, 5.147, 3.409), (-0.343, 5.243, 3.263), (-0.3907, 5.326, 3.11), (-0.4506, 5.392, 2.993), (-0.5196, 5.441, 2.877), (-0.5953, 5.467, 2.778), (-0.6755, 5.479, 2.747), (-0.7568, 5.47, 2.775), (-0.8365, 5.446, 2.872), (-0.9106, 5.398, 2.986), (-0.9762, 5.335, 3.101), (-1.031, 5.253, 3.252), (-1.073, 5.158, 3.397), (-1.101, 5.061, 3.543), (-1.114, 4.948, 3.742), (-1.111, 4.57, 3.701), (-1.09, 4.245, 3.58), (-1.052, 3.93, 3.316), (-0.9988, 3.619, 2.943), (-0.9332, 3.367, 2.54), (-0.9065, 3.148, 2.119), (-0.7937, 2.713, 0.8476), (-0.7123, 2.679, 0.7804), (-0.6322, 2.71, 0.8502), (-0.4925, 3.142, 2.126), (-0.4732, 3.36, 2.547), (-0.4134, 3.611, 2.952), (-0.3634, 3.92, 3.327), (-0.3249, 4.234, 3.592), (-0.2985, 4.558, 3.714), (-0.2857, 4.936, 3.755), (-0.2903, 5.066, 3.669), (-0.3101, 5.164, 3.522), (-0.3446, 5.26, 3.376), (-0.3923, 5.343, 3.223), (-0.4522, 5.409, 3.106), (-0.5212, 5.458, 2.99), (-0.5969, 5.485, 2.89), (-0.677, 5.496, 2.86), (-0.7584, 5.487, 2.888), (-0.8381, 5.463, 2.984), (-0.9122, 5.415, 3.099), (-0.9778, 5.352, 3.213), (-1.033, 5.27, 3.365), (-1.075, 5.175, 3.509), (-1.102, 5.078, 3.656)], [], [(24, 23, 25), (23, 22, 26, 25), (22, 21, 27, 26), (21, 20, 28, 27), (20, 19, 29, 28), (19, 18, 30, 29), (18, 17, 31, 30), (0, 31, 17, 16), (1, 0, 16, 15), (2, 1, 15, 14), (3, 2, 14, 13), (4, 3, 13, 12), (5, 4, 12, 11), (6, 5, 11, 10), (7, 6, 10, 9), (8, 7, 9), (56, 57, 55), (55, 57, 58, 54), (54, 58, 59, 53), (53, 59, 60, 52), (52, 60, 61, 51), (51, 61, 62, 50), (50, 62, 63, 49), (32, 48, 49, 63), (33, 47, 48, 32), (34, 46, 47, 33), (35, 45, 46, 34), (36, 44, 45, 35), (37, 43, 44, 36), (38, 42, 43, 37), (39, 41, 42, 38), (40, 41, 39), (4, 5, 37, 36), (31, 0, 32, 63), (18, 19, 51, 50), (5, 6, 38, 37), (16, 17, 49, 48), (19, 20, 52, 51), (6, 7, 39, 38), (20, 21, 53, 52), (7, 8, 40, 39), (21, 22, 54, 53), (8, 9, 41, 40), (22, 23, 55, 54), (9, 10, 42, 41), (23, 24, 56, 55), (10, 11, 43, 42), (24, 25, 57, 56), (11, 12, 44, 43), (25, 26, 58, 57), (12, 13, 45, 44), (26, 27, 59, 58), (13, 14, 46, 45), (0, 1, 33, 32), (27, 28, 60, 59), (14, 15, 47, 46), (1, 2, 34, 33), (28, 29, 61, 60), (15, 16, 48, 47), (2, 3, 35, 34), (29, 30, 62, 61), (3, 4, 36, 35), (30, 31, 63, 62), (17, 18, 50, 49)])
me_circle_004.use_remesh_fix_poles = True
me_circle_004.use_remesh_preserve_attributes = False
me_circle_004.use_mirror_vertex_groups = False
me_circle_004.update()
me_circle_005 = bpy.data.meshes.new('Circle.005')
me_circle_005.from_pydata([(-0.05218, 2.434, 1.1), (-0.314, 2.695, 1.186), (-0.5721, 2.928, 1.18), (-0.8683, 3.177, 1.035), (-1.197, 3.438, 0.7856), (-1.628, 3.506, 0.3137), (-1.993, 3.608, 0.02803), (-2.99, 3.718, -0.8741), (-3.096, 3.687, -0.8818), (-3.092, 3.623, -0.7911), (-2.253, 3.366, 0.2407), (-1.917, 3.237, 0.5501), (-1.618, 3.031, 0.7926), (-1.363, 2.698, 1.043), (-1.122, 2.396, 1.189), (-0.8978, 2.131, 1.196), (-0.6474, 1.859, 1.11), (-0.577, 1.795, 0.985), (-0.5317, 1.779, 0.8141), (-0.4763, 1.774, 0.6451), (-0.4216, 1.789, 0.4732), (-0.362, 1.815, 0.3417), (-0.3066, 1.859, 0.2161), (-0.2575, 1.918, 0.1144), (-0.1999, 1.974, 0.08231), (-0.1413, 2.03, 0.1125), (-0.07876, 2.079, 0.2123), (-0.03133, 2.135, 0.3363), (-0.0007018, 2.196, 0.4662), (0.01865, 2.253, 0.6369), (0.01828, 2.311, 0.805), (0.00679, 2.36, 0.9753), (-0.01413, 2.397, 1.2), (-0.276, 2.658, 1.287), (-0.5341, 2.89, 1.28), (-0.8303, 3.139, 1.135), (-1.159, 3.4, 0.8864), (-1.557, 3.509, 0.4031), (-1.922, 3.611, 0.1174), (-2.919, 3.72, -0.7848), (-3.025, 3.689, -0.7925), (-3.021, 3.626, -0.7018), (-2.182, 3.368, 0.3301), (-1.846, 3.24, 0.6394), (-1.58, 2.993, 0.8933), (-1.325, 2.661, 1.144), (-1.084, 2.359, 1.289), (-0.8598, 2.093, 1.297), (-0.6094, 1.821, 1.21), (-0.539, 1.758, 1.086), (-0.4936, 1.742, 0.9149), (-0.4382, 1.737, 0.7459), (-0.3836, 1.751, 0.574), (-0.324, 1.778, 0.4425), (-0.2685, 1.821, 0.3169), (-0.2194, 1.88, 0.2152), (-0.1618, 1.936, 0.1831), (-0.1033, 1.993, 0.2132), (-0.04072, 2.041, 0.3131), (0.006721, 2.097, 0.437), (0.03735, 2.158, 0.567), (0.0567, 2.215, 0.7377), (0.05633, 2.274, 0.9057), (0.04484, 2.322, 1.076)], [], [(24, 23, 25), (23, 22, 26, 25), (22, 21, 27, 26), (21, 20, 28, 27), (20, 19, 29, 28), (19, 18, 30, 29), (18, 17, 31, 30), (0, 31, 17, 16), (1, 0, 16, 15), (2, 1, 15, 14), (3, 2, 14, 13), (4, 3, 13, 12), (5, 4, 12, 11), (6, 5, 11, 10), (7, 6, 10, 9), (8, 7, 9), (56, 57, 55), (55, 57, 58, 54), (54, 58, 59, 53), (53, 59, 60, 52), (52, 60, 61, 51), (51, 61, 62, 50), (50, 62, 63, 49), (32, 48, 49, 63), (33, 47, 48, 32), (34, 46, 47, 33), (35, 45, 46, 34), (36, 44, 45, 35), (37, 43, 44, 36), (38, 42, 43, 37), (39, 41, 42, 38), (40, 41, 39), (4, 5, 37, 36), (31, 0, 32, 63), (18, 19, 51, 50), (5, 6, 38, 37), (16, 17, 49, 48), (19, 20, 52, 51), (6, 7, 39, 38), (20, 21, 53, 52), (7, 8, 40, 39), (21, 22, 54, 53), (8, 9, 41, 40), (22, 23, 55, 54), (9, 10, 42, 41), (23, 24, 56, 55), (10, 11, 43, 42), (24, 25, 57, 56), (11, 12, 44, 43), (25, 26, 58, 57), (12, 13, 45, 44), (26, 27, 59, 58), (13, 14, 46, 45), (0, 1, 33, 32), (27, 28, 60, 59), (14, 15, 47, 46), (1, 2, 34, 33), (28, 29, 61, 60), (15, 16, 48, 47), (2, 3, 35, 34), (29, 30, 62, 61), (3, 4, 36, 35), (30, 31, 63, 62), (17, 18, 50, 49)])
me_circle_005.use_remesh_fix_poles = True
me_circle_005.use_remesh_preserve_attributes = False
me_circle_005.use_mirror_vertex_groups = False
me_circle_005.update()
me_circle_006 = bpy.data.meshes.new('Circle.006')
me_circle_006.from_pydata([(0.3114, 0.451, 1.299), (-0.004489, 0.4167, 1.378), (-0.2168, 0.3189, 1.365), (-0.3725, 0.1726, 1.299), (-0.4313, -1.358e-08, 1.221), (-0.3725, -0.1726, 1.299), (-0.2168, -0.3189, 1.365), (-0.004489, -0.4167, 1.378), (0.3114, -0.451, 1.299), (1.098, -0.4167, 0.9319), (1.646, -0.3189, 0.5579), (2.023, -0.1726, 0.2231), (2.16, 1.151e-08, 0.0), (2.023, 0.1726, 0.2231), (1.646, 0.3189, 0.5579), (1.098, 0.4167, 0.9319), (0.3289, 0.451, 1.375), (0.01297, 0.4167, 1.454), (-0.1993, 0.3189, 1.441), (-0.355, 0.1726, 1.375), (-0.4138, -1.37e-08, 1.297), (-0.355, -0.1726, 1.375), (-0.1993, -0.3189, 1.441), (0.01297, -0.4167, 1.454), (0.3289, -0.451, 1.375), (1.116, -0.4167, 1.008), (1.664, -0.3189, 0.6338), (2.04, -0.1726, 0.2991), (2.178, 1.14e-08, 0.07594), (2.04, 0.1726, 0.2991), (1.664, 0.3189, 0.6338), (1.116, 0.4167, 1.008)], [], [(9, 8, 0, 15), (10, 9, 15, 14), (11, 10, 14, 13), (12, 11, 13), (1, 0, 8, 7), (2, 1, 7, 6), (3, 2, 6, 5), (4, 3, 5), (25, 31, 16, 24), (26, 30, 31, 25), (27, 29, 30, 26), (28, 29, 27), (17, 23, 24, 16), (18, 22, 23, 17), (19, 21, 22, 18), (20, 21, 19), (11, 12, 28, 27), (4, 5, 21, 20), (12, 13, 29, 28), (5, 6, 22, 21), (13, 14, 30, 29), (6, 7, 23, 22), (14, 15, 31, 30), (7, 8, 24, 23), (0, 1, 17, 16), (15, 0, 16, 31), (8, 9, 25, 24), (1, 2, 18, 17), (9, 10, 26, 25), (2, 3, 19, 18), (10, 11, 27, 26), (3, 4, 20, 19)])
_uv = me_circle_006.uv_layers.new(name='UVMap')
_uv.uv.foreach_set('vector', [0.0, 0.0, 0.0, 0.0, 0.0, 0.0, 0.0, 0.0, 0.0, 0.0, 0.0, 0.0, 0.0, 0.0, 0.0, 0.0, 0.0, 0.0, 0.0, 0.0, 0.0, 0.0, 0.0, 0.0, 0.0, 0.0, 0.0, 0.0, 0.0, 0.0, 0.0, 0.0, 0.0, 0.0, 0.0, 0.0, 0.0, 0.0, 0.0, 0.0, 0.0, 0.0, 0.0, 0.0, 0.0, 0.0, 0.0, 0.0, 0.0, 0.0, 0.0, 0.0, 0.0, 0.0, 0.0, 0.0, 0.0, 0.0, 0.0, 0.0, 0.0, 0.0, 0.0, 0.0, 0.0, 0.0, 0.0, 0.0, 0.0, 0.0, 0.0, 0.0, 0.0, 0.0, 0.0, 0.0, 0.0, 0.0, 0.0, 0.0, 0.0, 0.0, 0.0, 0.0, 0.0, 0.0, 0.0, 0.0, 0.0, 0.0, 0.0, 0.0, 0.0, 0.0, 0.0, 0.0, 0.0, 0.0, 0.0, 0.0, 0.0, 0.0, 0.0, 0.0, 0.0, 0.0, 0.0, 0.0, 0.0, 0.0, 0.0, 0.0, 0.0, 0.0, 0.0, 0.0, 0.0, 0.0, 0.0, 0.0, 0.0, 0.0, 0.0, 0.0, 0.0, 0.0, 0.0, 0.0, 0.0, 0.0, 0.0, 0.0, 0.0, 0.0, 0.0, 0.0, 0.0, 0.0, 0.0, 0.0, 0.0, 0.0, 0.0, 0.0, 0.0, 0.0, 0.0, 0.0, 0.0, 0.0, 0.0, 0.0, 0.0, 0.0, 0.0, 0.0, 0.0, 0.0, 0.0, 0.0, 0.0, 0.0, 0.0, 0.0, 0.0, 0.0, 0.0, 0.0, 0.0, 0.0, 0.0, 0.0, 0.0, 0.0, 0.0, 0.0, 0.0, 0.0, 0.0, 0.0, 0.0, 0.0, 0.0, 0.0, 0.0, 0.0, 0.0, 0.0, 0.0, 0.0, 0.0, 0.0, 0.0, 0.0, 0.0, 0.0, 0.0, 0.0, 0.0, 0.0, 0.0, 0.0, 0.0, 0.0, 0.0, 0.0, 0.0, 0.0, 0.0, 0.0, 0.0, 0.0, 0.0, 0.0, 0.0, 0.0, 0.0, 0.0, 0.0, 0.0, 0.0, 0.0, 0.0, 0.0, 0.0, 0.0, 0.0, 0.0, 0.0, 0.0, 0.0, 0.0, 0.0, 0.0, 0.0, 0.0, 0.0, 0.0, 0.0, 0.0, 0.0, 0.0, 0.0, 0.0, 0.0, 0.0, 0.0, 0.0])
me_circle_006.use_remesh_fix_poles = True
me_circle_006.use_remesh_preserve_attributes = False
me_circle_006.use_mirror_vertex_groups = False
me_circle_006.update()
me_circle_007 = bpy.data.meshes.new('Circle.007')
me_circle_007.from_pydata([(0.3114, 0.451, 1.299), (-0.004489, 0.4167, 1.378), (-0.2168, 0.3189, 1.365), (-0.3725, 0.1726, 1.299), (-0.4313, -1.358e-08, 1.221), (-0.3725, -0.1726, 1.299), (-0.2168, -0.3189, 1.365), (-0.004489, -0.4167, 1.378), (0.3114, -0.451, 1.299), (1.098, -0.4167, 0.9319), (1.646, -0.3189, 0.5579), (2.023, -0.1726, 0.2231), (2.16, 1.151e-08, 0.0), (2.023, 0.1726, 0.2231), (1.646, 0.3189, 0.5579), (1.098, 0.4167, 0.9319), (0.3289, 0.451, 1.375), (0.01297, 0.4167, 1.454), (-0.1993, 0.3189, 1.441), (-0.355, 0.1726, 1.375), (-0.4138, -1.37e-08, 1.297), (-0.355, -0.1726, 1.375), (-0.1993, -0.3189, 1.441), (0.01297, -0.4167, 1.454), (0.3289, -0.451, 1.375), (1.116, -0.4167, 1.008), (1.664, -0.3189, 0.6338), (2.04, -0.1726, 0.2991), (2.178, 1.14e-08, 0.07594), (2.04, 0.1726, 0.2991), (1.664, 0.3189, 0.6338), (1.116, 0.4167, 1.008)], [], [(9, 8, 0, 15), (10, 9, 15, 14), (11, 10, 14, 13), (12, 11, 13), (1, 0, 8, 7), (2, 1, 7, 6), (3, 2, 6, 5), (4, 3, 5), (25, 31, 16, 24), (26, 30, 31, 25), (27, 29, 30, 26), (28, 29, 27), (17, 23, 24, 16), (18, 22, 23, 17), (19, 21, 22, 18), (20, 21, 19), (11, 12, 28, 27), (4, 5, 21, 20), (12, 13, 29, 28), (5, 6, 22, 21), (13, 14, 30, 29), (6, 7, 23, 22), (14, 15, 31, 30), (7, 8, 24, 23), (0, 1, 17, 16), (15, 0, 16, 31), (8, 9, 25, 24), (1, 2, 18, 17), (9, 10, 26, 25), (2, 3, 19, 18), (10, 11, 27, 26), (3, 4, 20, 19)])
_uv = me_circle_007.uv_layers.new(name='UVMap')
_uv.uv.foreach_set('vector', [0.0, 0.0, 0.0, 0.0, 0.0, 0.0, 0.0, 0.0, 0.0, 0.0, 0.0, 0.0, 0.0, 0.0, 0.0, 0.0, 0.0, 0.0, 0.0, 0.0, 0.0, 0.0, 0.0, 0.0, 0.0, 0.0, 0.0, 0.0, 0.0, 0.0, 0.0, 0.0, 0.0, 0.0, 0.0, 0.0, 0.0, 0.0, 0.0, 0.0, 0.0, 0.0, 0.0, 0.0, 0.0, 0.0, 0.0, 0.0, 0.0, 0.0, 0.0, 0.0, 0.0, 0.0, 0.0, 0.0, 0.0, 0.0, 0.0, 0.0, 0.0, 0.0, 0.0, 0.0, 0.0, 0.0, 0.0, 0.0, 0.0, 0.0, 0.0, 0.0, 0.0, 0.0, 0.0, 0.0, 0.0, 0.0, 0.0, 0.0, 0.0, 0.0, 0.0, 0.0, 0.0, 0.0, 0.0, 0.0, 0.0, 0.0, 0.0, 0.0, 0.0, 0.0, 0.0, 0.0, 0.0, 0.0, 0.0, 0.0, 0.0, 0.0, 0.0, 0.0, 0.0, 0.0, 0.0, 0.0, 0.0, 0.0, 0.0, 0.0, 0.0, 0.0, 0.0, 0.0, 0.0, 0.0, 0.0, 0.0, 0.0, 0.0, 0.0, 0.0, 0.0, 0.0, 0.0, 0.0, 0.0, 0.0, 0.0, 0.0, 0.0, 0.0, 0.0, 0.0, 0.0, 0.0, 0.0, 0.0, 0.0, 0.0, 0.0, 0.0, 0.0, 0.0, 0.0, 0.0, 0.0, 0.0, 0.0, 0.0, 0.0, 0.0, 0.0, 0.0, 0.0, 0.0, 0.0, 0.0, 0.0, 0.0, 0.0, 0.0, 0.0, 0.0, 0.0, 0.0, 0.0, 0.0, 0.0, 0.0, 0.0, 0.0, 0.0, 0.0, 0.0, 0.0, 0.0, 0.0, 0.0, 0.0, 0.0, 0.0, 0.0, 0.0, 0.0, 0.0, 0.0, 0.0, 0.0, 0.0, 0.0, 0.0, 0.0, 0.0, 0.0, 0.0, 0.0, 0.0, 0.0, 0.0, 0.0, 0.0, 0.0, 0.0, 0.0, 0.0, 0.0, 0.0, 0.0, 0.0, 0.0, 0.0, 0.0, 0.0, 0.0, 0.0, 0.0, 0.0, 0.0, 0.0, 0.0, 0.0, 0.0, 0.0, 0.0, 0.0, 0.0, 0.0, 0.0, 0.0, 0.0, 0.0, 0.0, 0.0, 0.0, 0.0, 0.0, 0.0, 0.0, 0.0, 0.0, 0.0, 0.0, 0.0, 0.0, 0.0])
me_circle_007.use_remesh_fix_poles = True
me_circle_007.use_remesh_preserve_attributes = False
me_circle_007.use_mirror_vertex_groups = False
me_circle_007.update()

# ---- objects
ob_stalks = bpy.data.objects.new('Stalks', me_plane_001)
ob_petal = bpy.data.objects.new('Petal', me_circle_002)
ob_pollen = bpy.data.objects.new('Pollen', me_icosphere_002)
ob_petal_001 = bpy.data.objects.new('Petal.001', me_circle_018)
ob_pollen_001 = bpy.data.objects.new('Pollen.001', me_icosphere_006)
ob_petal_002 = bpy.data.objects.new('Petal.002', me_circle_019)
ob_pollen_002 = bpy.data.objects.new('Pollen.002', me_icosphere_007)
ob_petal_003 = bpy.data.objects.new('Petal.003', me_circle_020)
ob_pollen_003 = bpy.data.objects.new('Pollen.003', me_icosphere_008)
ob_leaf1 = bpy.data.objects.new('Leaf1', me_circle_001)
ob_circle = bpy.data.objects.new('Circle', me_circle)
ob_leaf2 = bpy.data.objects.new('Leaf2', me_circle_004)
ob_leaf3 = bpy.data.objects.new('Leaf3', me_circle_005)
ob_circle_001 = bpy.data.objects.new('Circle.001', me_circle_006)
ob_circle_002 = bpy.data.objects.new('Circle.002', me_circle_007)

# ---- transforms, parenting, visibility, modifiers, constraints
ob_stalks.location = (0.0, 0.0, 0.0)
ob_stalks.lineart.crease_threshold = 0.0
_m = ob_stalks.modifiers.new('Skin', 'SKIN')
_m.use_x_symmetry = False
_m = ob_stalks.modifiers.new('Subdivision', 'SUBSURF')
_m.uv_smooth = 'PRESERVE_CORNERS'
_m.levels = 4
_m.render_levels = 1
ob_petal.location = (2.988, 0.0, 0.0)
ob_petal.rotation_euler = (0.0, -0.0, 0.5236)
ob_petal.lineart.crease_threshold = 0.0
_m = ob_petal.modifiers.new('Array', 'ARRAY')
_m.count = 12
_m.use_relative_offset = False
_m.relative_offset_displace = (0.0, 1.0, 0.0)
_m.use_object_offset = True
_m.offset_object = ob_pollen
_m = ob_petal.modifiers.new('Subdivision', 'SUBSURF')
_m.uv_smooth = 'PRESERVE_CORNERS'
_m.levels = 4
ob_pollen.location = (2.988, 0.0, 0.0)
ob_pollen.lineart.crease_threshold = 0.0
_m = ob_pollen.modifiers.new('Subdivision', 'SUBSURF')
_m.uv_smooth = 'PRESERVE_CORNERS'
_m.levels = 2
ob_petal_001.location = (1.96, 1.173, 5.494)
ob_petal_001.rotation_euler = (0.06464, 0.3355, 0.2528)
ob_petal_001.lineart.crease_threshold = 0.0
_m = ob_petal_001.modifiers.new('Array', 'ARRAY')
_m.count = 12
_m.use_relative_offset = False
_m.relative_offset_displace = (0.0, 1.0, 0.0)
_m.use_object_offset = True
_m.offset_object = ob_pollen_001
_m = ob_petal_001.modifiers.new('Subdivision', 'SUBSURF')
_m.uv_smooth = 'PRESERVE_CORNERS'
_m.levels = 3
ob_pollen_001.location = (1.96, 1.173, 5.494)
ob_pollen_001.rotation_euler = (-0.1181, 0.3212, -0.3009)
ob_pollen_001.lineart.crease_threshold = 0.0
_m = ob_pollen_001.modifiers.new('Subdivision', 'SUBSURF')
_m.uv_smooth = 'PRESERVE_CORNERS'
_m.levels = 2
ob_petal_002.location = (-0.7472, -1.053, 6.189)
ob_petal_002.rotation_euler = (0.004796, -0.1791, 0.6657)
ob_petal_002.lineart.crease_threshold = 0.0
_m = ob_petal_002.modifiers.new('Array', 'ARRAY')
_m.count = 12
_m.use_relative_offset = False
_m.relative_offset_displace = (0.0, 1.0, 0.0)
_m.use_object_offset = True
_m.offset_object = ob_pollen_002
_m = ob_petal_002.modifiers.new('Subdivision', 'SUBSURF')
_m.uv_smooth = 'PRESERVE_CORNERS'
_m.levels = 3
ob_pollen_002.location = (-0.7472, -1.053, 6.189)
ob_pollen_002.rotation_euler = (0.0944, -0.1525, 0.1353)
ob_pollen_002.lineart.crease_threshold = 0.0
_m = ob_pollen_002.modifiers.new('Subdivision', 'SUBSURF')
_m.uv_smooth = 'PRESERVE_CORNERS'
_m.levels = 2
ob_petal_003.location = (-0.6721, 2.521, 6.255)
ob_petal_003.rotation_euler = (-0.1133, -0.06993, 0.5628)
ob_petal_003.lineart.crease_threshold = 0.0
_m = ob_petal_003.modifiers.new('Array', 'ARRAY')
_m.count = 12
_m.use_relative_offset = False
_m.relative_offset_displace = (0.0, 1.0, 0.0)
_m.use_object_offset = True
_m.offset_object = ob_pollen_003
_m = ob_petal_003.modifiers.new('Subdivision', 'SUBSURF')
_m.uv_smooth = 'PRESERVE_CORNERS'
_m.levels = 3
ob_pollen_003.location = (-0.6721, 2.521, 6.255)
ob_pollen_003.rotation_euler = (-0.06317, -0.1171, 0.03891)
ob_pollen_003.lineart.crease_threshold = 0.0
_m = ob_pollen_003.modifiers.new('Subdivision', 'SUBSURF')
_m.uv_smooth = 'PRESERVE_CORNERS'
_m.levels = 2
ob_leaf1.location = (0.3445, 0.2469, 2.505)
ob_leaf1.scale = (0.6778, 0.6778, 0.6778)
ob_leaf1.lineart.crease_threshold = 0.0
_m = ob_leaf1.modifiers.new('Subdivision', 'SUBSURF')
_m.uv_smooth = 'PRESERVE_CORNERS'
_m.levels = 2
ob_circle.location = (2.11, 0.8407, 2.742)
ob_circle.rotation_euler = (0.0, -0.0, 2.574)
ob_circle.lineart.crease_threshold = 0.0
_m = ob_circle.modifiers.new('Subdivision', 'SUBSURF')
_m.uv_smooth = 'PRESERVE_CORNERS'
_m.levels = 2
ob_leaf2.location = (-2.708, 0.9119, 1.948)
ob_leaf2.rotation_euler = (0.0, -0.0, 3.831)
ob_leaf2.scale = (0.6778, 0.6778, 0.6778)
ob_leaf2.lineart.crease_threshold = 0.0
_m = ob_leaf2.modifiers.new('Subdivision', 'SUBSURF')
_m.uv_smooth = 'PRESERVE_CORNERS'
_m.levels = 2
ob_leaf3.location = (-3.84, 0.9119, 1.948)
ob_leaf3.rotation_euler = (0.0, -0.0, 3.831)
ob_leaf3.scale = (0.6778, 0.6778, 0.6778)
ob_leaf3.lineart.crease_threshold = 0.0
_m = ob_leaf3.modifiers.new('Subdivision', 'SUBSURF')
_m.uv_smooth = 'PRESERVE_CORNERS'
_m.levels = 2
ob_circle_001.location = (1.141, 3.775, 2.166)
ob_circle_001.rotation_euler = (0.0, -0.0, 4.172)
ob_circle_001.lineart.crease_threshold = 0.0
_m = ob_circle_001.modifiers.new('Subdivision', 'SUBSURF')
_m.uv_smooth = 'PRESERVE_CORNERS'
_m.levels = 2
ob_circle_002.location = (-2.08, 1.501, 0.5712)
ob_circle_002.rotation_euler = (0.0, 0.0, 5.726)
ob_circle_002.lineart.crease_threshold = 0.0
_m = ob_circle_002.modifiers.new('Subdivision', 'SUBSURF')
_m.uv_smooth = 'PRESERVE_CORNERS'
_m.levels = 2

# ---- collection membership
col_collection.objects.link(ob_stalks)
col_collection.objects.link(ob_petal)
col_collection.objects.link(ob_pollen)
col_collection.objects.link(ob_petal_001)
col_collection.objects.link(ob_pollen_001)
col_collection.objects.link(ob_petal_002)
col_collection.objects.link(ob_pollen_002)
col_collection.objects.link(ob_petal_003)
col_collection.objects.link(ob_pollen_003)
col_collection.objects.link(ob_leaf1)
col_collection.objects.link(ob_circle)
col_collection.objects.link(ob_leaf2)
col_collection.objects.link(ob_leaf3)
col_collection.objects.link(ob_circle_001)
col_collection.objects.link(ob_circle_002)

# ---- scene / render settings (as saved in the file)
scene.frame_start = 1; scene.frame_end = 250; scene.frame_set(0)
scene.render.engine = 'BLENDER_EEVEE_NEXT'
scene.cycles.use_denoising = False
scene.cycles.samples = 128
scene.cycles.sampling_pattern = 'TABULATED_SOBOL'
scene.cycles.use_adaptive_sampling = False
scene.cycles.use_light_tree = False
scene.view_settings.view_transform = 'Filmic'
bpy.context.view_layer.update()

# ---- added for rendering (the .blend has no active camera and no usable light): camera, sun
cam_auto = bpy.data.cameras.new('AutoCamera')
cam_auto.lens = 50.0
cam_auto.sensor_width = 36.0
cam_auto.clip_end = 1000.0
ob_auto_camera = bpy.data.objects.new('AutoCamera', cam_auto)
scene.collection.objects.link(ob_auto_camera)
ob_auto_camera.location = (12.4676, -13.2667, 12.7439)
ob_auto_camera.rotation_euler = (1.09748, -7.21219e-08, 0.694738)
scene.camera = ob_auto_camera
light_auto_sun = bpy.data.lights.new('AutoSun', 'SUN')
light_auto_sun.energy = 3.0
light_auto_sun.angle = 0.0523599
ob_auto_sun = bpy.data.objects.new('AutoSun', light_auto_sun)
scene.collection.objects.link(ob_auto_sun)
ob_auto_sun.rotation_euler = (0.872665, 0.174533, 0.523599)
bpy.context.view_layer.update()
